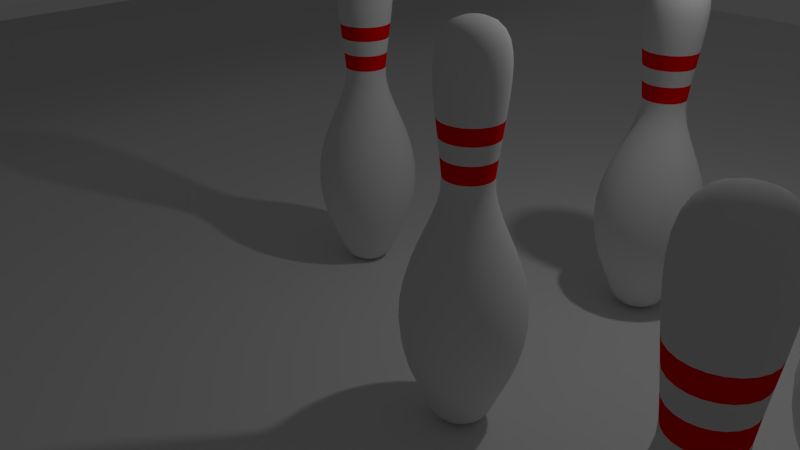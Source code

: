 # Source: Bowling_Alley_With_Physics.blend  (saved by Blender 2.79.0; exported with 4.5.12 LTS)
import bpy
from mathutils import Matrix  # noqa: F401  (used for matrix-valued properties, if any)

bpy.ops.wm.read_factory_settings(use_empty=True)
scene = bpy.context.scene
scene.name = 'Scene'

# ---- collections
col_collection_1 = bpy.data.collections.new('Collection 1'); scene.collection.children.link(col_collection_1)

# ---- materials (node trees are filled in below, after node groups)
mat_pin = bpy.data.materials.new('Pin')
mat_pin.alpha_threshold = 0.0
mat_pin.use_transparent_shadow = False
mat_pin.roughness = 0.5
mat_stripe = bpy.data.materials.new('Stripe')
mat_stripe.alpha_threshold = 0.0
mat_stripe.use_transparent_shadow = False
mat_stripe.diffuse_color = (1.0, 0.0, 0.0, 1.0)
mat_stripe.roughness = 0.5
mat_bowling_ball_001 = bpy.data.materials.new('Bowling Ball.001')
mat_bowling_ball_001.alpha_threshold = 0.0
mat_bowling_ball_001.use_transparent_shadow = False
mat_bowling_ball_001.diffuse_color = (0.2642, 0.2984, 0.8, 1.0)
mat_bowling_ball_001.roughness = 0.5

# ---- material node trees

# ---- world
world_world = bpy.data.worlds.new('World'); scene.world = world_world
world_world.color = (0.05088, 0.05088, 0.05088)
world_world.use_sun_shadow = False
world_world.sun_shadow_jitter_overblur = 0.0
world_world.cycles.sampling_method = 'MANUAL'

# ---- cameras
cam_camera = bpy.data.cameras.new('Camera')
cam_camera.clip_end = 100.0
cam_camera.lens = 35.0
cam_camera.sensor_width = 32.0
cam_camera.sensor_height = 18.0
cam_camera.ortho_scale = 7.314
cam_camera.dof.focus_distance = 0.0
cam_camera.dof.aperture_fstop = 128.0

# ---- lights
light_lamp = bpy.data.lights.new('Lamp', 'POINT')
light_lamp.transmission_factor = 0.0
light_lamp.cutoff_distance = 30.0
light_lamp.energy = 100.0
light_lamp.shadow_buffer_clip_start = 1.001
light_lamp.shadow_soft_size = 0.1
light_lamp.shadow_maximum_resolution = 0.006
light_lamp.use_absolute_resolution = True

# ---- meshes
me_cubeziercurve_004 = bpy.data.meshes.new('CUBezierCurve.004')
me_cubeziercurve_004.from_pydata([(0.1888, -7.838e-09, 2.253), (0.2482, -2.166e-08, 2.195), (0.2879, -3.731e-08, 2.117), (0.3108, -5.33e-08, 2.021), (0.3195, -6.817e-08, 1.908), (0.5636, 1.042e-07, -0.6419), (0.07337, 2.516e-07, -1.499), (0.1034, 0.02769, 2.289), (0.1824, 0.04887, 2.253), (0.2397, 0.06424, 2.195), (0.2781, 0.07452, 2.117), (0.3002, 0.08043, 2.021), (0.3086, 0.08269, 1.908), (0.306, 0.082, 1.78), (0.2952, 0.0791, 1.638), (0.2788, 0.07469, 1.484), (0.2594, 0.06949, 1.32), (0.2397, 0.06422, 1.148), (0.2224, 0.05959, 0.969), (0.2261, 0.06058, 0.8378), (0.2544, 0.06818, 0.7057), (0.3006, 0.08055, 0.5706), (0.3577, 0.09586, 0.4303), (0.4189, 0.1122, 0.2826), (0.4772, 0.1279, 0.1254), (0.5258, 0.1409, -0.04346), (0.5578, 0.1495, -0.2262), (0.5663, 0.1517, -0.425), (0.5444, 0.1459, -0.6419), (0.4852, 0.13, -0.8792), (0.3819, 0.1023, -1.139), (0.359, 0.09619, -1.192), (0.3399, 0.09108, -1.241), (0.3231, 0.08657, -1.287), (0.3068, 0.0822, -1.329), (0.2894, 0.07756, -1.366), (0.2694, 0.07218, -1.4), (0.245, 0.06564, -1.429), (0.2146, 0.05749, -1.454), (0.1765, 0.0473, -1.473), (0.1292, 0.03461, -1.487), (0.07087, 0.01899, -1.499), (0.09266, 0.0535, 2.289), (0.1635, 0.0944, 2.253), (0.2149, 0.1241, 2.195), (0.2493, 0.144, 2.117), (0.2691, 0.1554, 2.021), (0.2767, 0.1597, 1.908), (0.2744, 0.1584, 1.78), (0.2647, 0.1528, 1.638), (0.2499, 0.1443, 1.484), (0.2325, 0.1343, 1.32), (0.2149, 0.1241, 1.148), (0.1994, 0.1151, 0.969), (0.2027, 0.117, 0.8378), (0.2281, 0.1317, 0.7057), (0.2695, 0.1556, 0.5706), (0.3207, 0.1852, 0.4303), (0.3756, 0.2168, 0.2826), (0.4279, 0.247, 0.1254), (0.4714, 0.2722, -0.04346), (0.5001, 0.2887, -0.2262), (0.5077, 0.2931, -0.425), (0.4881, 0.2818, -0.6419), (0.4351, 0.2512, -0.8792), (0.3424, 0.1977, -1.139), (0.3219, 0.1858, -1.192), (0.3048, 0.176, -1.241), (0.2897, 0.1672, -1.287), (0.2751, 0.1588, -1.329), (0.2595, 0.1498, -1.366), (0.2415, 0.1394, -1.4), (0.2196, 0.1268, -1.429), (0.1924, 0.1111, -1.454), (0.1583, 0.09137, -1.473), (0.1158, 0.06686, -1.487), (0.06354, 0.03668, -1.499), (0.07566, 0.07566, 2.289), (0.1335, 0.1335, 2.253), (0.1755, 0.1755, 2.195), (0.2036, 0.2036, 2.117), (0.2197, 0.2197, 2.021), (0.2259, 0.2259, 1.908), (0.224, 0.224, 1.78), (0.2161, 0.2161, 1.638), (0.2041, 0.2041, 1.484), (0.1899, 0.1899, 1.32), (0.1755, 0.1755, 1.148), (0.1628, 0.1628, 0.969), (0.1655, 0.1655, 0.8378), (0.1863, 0.1863, 0.7057), (0.2201, 0.2201, 0.5706), (0.2619, 0.2619, 0.4303), (0.3067, 0.3067, 0.2826), (0.3493, 0.3493, 0.1254), (0.3849, 0.3849, -0.04346), (0.4083, 0.4083, -0.2262), (0.4146, 0.4146, -0.425), (0.3985, 0.3985, -0.6419), (0.3552, 0.3552, -0.8792), (0.2796, 0.2796, -1.139), (0.2628, 0.2628, -1.192), (0.2488, 0.2488, -1.241), (0.2365, 0.2365, -1.287), (0.2246, 0.2246, -1.329), (0.2119, 0.2119, -1.366), (0.1972, 0.1972, -1.4), (0.1793, 0.1793, -1.429), (0.1571, 0.1571, -1.454), (0.1292, 0.1292, -1.473), (0.09455, 0.09455, -1.487), (0.05188, 0.05188, -1.499), (0.0535, 0.09266, 2.289), (0.0944, 0.1635, 2.253), (0.1241, 0.2149, 2.195), (0.144, 0.2493, 2.117), (0.1554, 0.2691, 2.021), (0.1597, 0.2767, 1.908), (0.1584, 0.2744, 1.78), (0.1528, 0.2647, 1.638), (0.1443, 0.2499, 1.484), (0.1343, 0.2325, 1.32), (0.1241, 0.2149, 1.148), (0.1151, 0.1994, 0.969), (0.117, 0.2027, 0.8378), (0.1317, 0.2281, 0.7057), (0.1556, 0.2695, 0.5706), (0.1852, 0.3207, 0.4303), (0.2168, 0.3756, 0.2826), (0.247, 0.4279, 0.1254), (0.2722, 0.4714, -0.04346), (0.2887, 0.5001, -0.2262), (0.2931, 0.5077, -0.425), (0.2818, 0.4881, -0.6419), (0.2512, 0.4351, -0.8792), (0.1977, 0.3424, -1.139), (0.1858, 0.3219, -1.192), (0.176, 0.3048, -1.241), (0.1672, 0.2897, -1.287), (0.1588, 0.2751, -1.329), (0.1498, 0.2595, -1.366), (0.1394, 0.2415, -1.4), (0.1268, 0.2196, -1.429), (0.1111, 0.1924, -1.454), (0.09137, 0.1583, -1.473), (0.06686, 0.1158, -1.487), (0.03668, 0.06354, -1.499), (0.02769, 0.1034, 2.289), (0.04887, 0.1824, 2.253), (0.06424, 0.2397, 2.195), (0.07452, 0.2781, 2.117), (0.08043, 0.3002, 2.021), (0.08269, 0.3086, 1.908), (0.082, 0.306, 1.78), (0.0791, 0.2952, 1.638), (0.07469, 0.2788, 1.484), (0.06949, 0.2594, 1.32), (0.06422, 0.2397, 1.148), (0.05959, 0.2224, 0.969), (0.06058, 0.2261, 0.8378), (0.06818, 0.2544, 0.7057), (0.08055, 0.3006, 0.5706), (0.09586, 0.3577, 0.4303), (0.1122, 0.4189, 0.2826), (0.1279, 0.4772, 0.1254), (0.1409, 0.5258, -0.04346), (0.1495, 0.5578, -0.2262), (0.1517, 0.5663, -0.425), (0.1459, 0.5444, -0.6419), (0.13, 0.4852, -0.8792), (0.1023, 0.3819, -1.139), (0.09619, 0.359, -1.192), (0.09108, 0.3399, -1.241), (0.08657, 0.3231, -1.287), (0.0822, 0.3068, -1.329), (0.07756, 0.2894, -1.366), (0.07218, 0.2694, -1.4), (0.06564, 0.245, -1.429), (0.05749, 0.2146, -1.454), (0.04729, 0.1765, -1.473), (0.03461, 0.1292, -1.487), (0.01899, 0.07087, -1.499), (-7.204e-08, 0.107, 2.289), (-1.244e-08, 0.1888, 2.253), (1.068e-07, 0.2482, 2.195), (1.664e-07, 0.2879, 2.117), (3.452e-07, 0.3108, 2.021), (-7.204e-08, 0.3195, 1.908), (-7.204e-08, 0.3168, 1.78), (-1.244e-08, 0.3056, 1.638), (4.717e-08, 0.2886, 1.484), (1.664e-07, 0.2685, 1.32), (-1.316e-07, 0.2481, 1.148), (-1.316e-07, 0.2303, 0.969), (-7.204e-08, 0.2341, 0.8378), (-1.316e-07, 0.2634, 0.7057), (1.068e-07, 0.3112, 0.5706), (-7.204e-08, 0.3704, 0.4303), (4.717e-08, 0.4337, 0.2826), (1.664e-07, 0.4941, 0.1254), (4.717e-08, 0.5444, -0.04346), (-1.244e-08, 0.5775, -0.2262), (-1.244e-08, 0.5863, -0.425), (-7.204e-08, 0.5636, -0.6419), (-1.316e-07, 0.5024, -0.8792), (-5.489e-07, 0.3954, -1.139), (-5.489e-07, 0.3717, -1.192), (-3.701e-07, 0.3519, -1.241), (-4.893e-07, 0.3345, -1.287), (-2.509e-07, 0.3176, -1.329), (-4.893e-07, 0.2997, -1.366), (-1.913e-07, 0.2789, -1.4), (-3.701e-07, 0.2536, -1.429), (-2.509e-07, 0.2221, -1.454), (-1.316e-07, 0.1827, -1.473), (-2.509e-07, 0.1337, -1.487), (-2.438e-07, 0.07337, -1.499), (-0.02769, 0.1034, 2.289), (-0.04887, 0.1824, 2.253), (-0.06424, 0.2397, 2.195), (-0.07452, 0.2781, 2.117), (-0.08043, 0.3002, 2.021), (-0.08269, 0.3086, 1.908), (-0.082, 0.306, 1.78), (-0.0791, 0.2952, 1.638), (-0.07469, 0.2788, 1.484), (-0.06949, 0.2594, 1.32), (-0.06422, 0.2397, 1.148), (-0.05959, 0.2224, 0.969), (-0.06058, 0.2261, 0.8378), (-0.06818, 0.2544, 0.7057), (-0.08055, 0.3006, 0.5706), (-0.09586, 0.3577, 0.4303), (-0.1122, 0.4189, 0.2826), (-0.1279, 0.4772, 0.1254), (-0.1409, 0.5258, -0.04346), (-0.1495, 0.5578, -0.2262), (-0.1517, 0.5663, -0.425), (-0.1459, 0.5444, -0.6419), (-0.13, 0.4852, -0.8792), (-0.1023, 0.3819, -1.139), (-0.09619, 0.359, -1.192), (-0.09108, 0.3399, -1.241), (-0.08657, 0.3231, -1.287), (-0.0822, 0.3068, -1.329), (-0.07756, 0.2894, -1.366), (-0.07218, 0.2694, -1.4), (-0.06564, 0.245, -1.429), (-0.05749, 0.2146, -1.454), (-0.0473, 0.1765, -1.473), (-0.03461, 0.1292, -1.487), (-0.01899, 0.07087, -1.499), (-0.0535, 0.09266, 2.289), (-0.0944, 0.1635, 2.253), (-0.1241, 0.2149, 2.195), (-0.144, 0.2493, 2.117), (-0.1554, 0.2691, 2.021), (-0.1597, 0.2767, 1.908), (-0.1584, 0.2744, 1.78), (-0.1528, 0.2647, 1.638), (-0.1443, 0.2499, 1.484), (-0.1343, 0.2325, 1.32), (-0.1241, 0.2149, 1.148), (-0.1151, 0.1994, 0.969), (-0.117, 0.2027, 0.8378), (-0.1317, 0.2281, 0.7057), (-0.1556, 0.2695, 0.5706), (-0.1852, 0.3207, 0.4303), (-0.2168, 0.3756, 0.2826), (-0.247, 0.4279, 0.1254), (-0.2722, 0.4714, -0.04346), (-0.2887, 0.5001, -0.2262), (-0.2931, 0.5077, -0.425), (-0.2818, 0.4881, -0.6419), (-0.2512, 0.4351, -0.8792), (-0.1977, 0.3424, -1.139), (-0.1858, 0.3219, -1.192), (-0.176, 0.3048, -1.241), (-0.1672, 0.2897, -1.287), (-0.1588, 0.2751, -1.329), (-0.1498, 0.2595, -1.366), (-0.1394, 0.2415, -1.4), (-0.1268, 0.2196, -1.429), (-0.1111, 0.1924, -1.454), (-0.09137, 0.1583, -1.473), (-0.06686, 0.1158, -1.487), (-0.03668, 0.06354, -1.499), (-0.07566, 0.07566, 2.289), (-0.1335, 0.1335, 2.253), (-0.1755, 0.1755, 2.195), (-0.2036, 0.2036, 2.117), (-0.2197, 0.2197, 2.021), (-0.2259, 0.2259, 1.908), (-0.224, 0.224, 1.78), (-0.2161, 0.2161, 1.638), (-0.2041, 0.2041, 1.484), (-0.1899, 0.1899, 1.32), (-0.1755, 0.1755, 1.148), (-0.1628, 0.1628, 0.969), (-0.1655, 0.1655, 0.8378), (-0.1863, 0.1863, 0.7057), (-0.2201, 0.2201, 0.5706), (-0.2619, 0.2619, 0.4303), (-0.3067, 0.3067, 0.2826), (-0.3493, 0.3493, 0.1254), (-0.3849, 0.3849, -0.04346), (-0.4083, 0.4083, -0.2262), (-0.4146, 0.4146, -0.425), (-0.3985, 0.3985, -0.6419), (-0.3552, 0.3552, -0.8792), (-0.2796, 0.2796, -1.139), (-0.2628, 0.2628, -1.192), (-0.2488, 0.2488, -1.241), (-0.2365, 0.2365, -1.287), (-0.2246, 0.2246, -1.329), (-0.2119, 0.2119, -1.366), (-0.1972, 0.1972, -1.4), (-0.1793, 0.1793, -1.429), (-0.1571, 0.1571, -1.454), (-0.1292, 0.1292, -1.473), (-0.09455, 0.09455, -1.487), (-0.05188, 0.05188, -1.499), (-0.09266, 0.0535, 2.289), (-0.1635, 0.0944, 2.253), (-0.2149, 0.1241, 2.195), (-0.2493, 0.144, 2.117), (-0.2691, 0.1554, 2.021), (-0.2767, 0.1597, 1.908), (-0.2744, 0.1584, 1.78), (-0.2647, 0.1528, 1.638), (-0.2499, 0.1443, 1.484), (-0.2325, 0.1343, 1.32), (-0.2149, 0.1241, 1.148), (-0.1994, 0.1151, 0.969), (-0.2027, 0.117, 0.8378), (-0.2281, 0.1317, 0.7057), (-0.2695, 0.1556, 0.5706), (-0.3207, 0.1852, 0.4303), (-0.3756, 0.2168, 0.2826), (-0.4279, 0.247, 0.1254), (-0.4714, 0.2722, -0.04346), (-0.5001, 0.2887, -0.2262), (-0.5077, 0.2931, -0.425), (-0.4881, 0.2818, -0.6419), (-0.4351, 0.2512, -0.8792), (-0.3424, 0.1977, -1.139), (-0.3219, 0.1858, -1.192), (-0.3048, 0.176, -1.241), (-0.2897, 0.1672, -1.287), (-0.2751, 0.1588, -1.329), (-0.2595, 0.1498, -1.366), (-0.2415, 0.1394, -1.4), (-0.2196, 0.1268, -1.429), (-0.1924, 0.1111, -1.454), (-0.1583, 0.09137, -1.473), (-0.1158, 0.06686, -1.487), (-0.06354, 0.03668, -1.499), (-0.1034, 0.02769, 2.289), (-0.1824, 0.04887, 2.253), (-0.2397, 0.06424, 2.195), (-0.2781, 0.07452, 2.117), (-0.3002, 0.08043, 2.021), (-0.3086, 0.08269, 1.908), (-0.306, 0.082, 1.78), (-0.2952, 0.0791, 1.638), (-0.2788, 0.07469, 1.484), (-0.2594, 0.06949, 1.32), (-0.2397, 0.06422, 1.148), (-0.2224, 0.05959, 0.969), (-0.2261, 0.06058, 0.8378), (-0.2544, 0.06818, 0.7057), (-0.3006, 0.08055, 0.5706), (-0.3577, 0.09586, 0.4303), (-0.4189, 0.1122, 0.2826), (-0.4772, 0.1279, 0.1254), (-0.5258, 0.1409, -0.04346), (-0.5578, 0.1495, -0.2262), (-0.5663, 0.1517, -0.425), (-0.5444, 0.1459, -0.6419), (-0.4852, 0.13, -0.8792), (-0.3819, 0.1023, -1.139), (-0.359, 0.09619, -1.192), (-0.3399, 0.09108, -1.241), (-0.3231, 0.08657, -1.287), (-0.3068, 0.0822, -1.329), (-0.2894, 0.07756, -1.366), (-0.2694, 0.07218, -1.4), (-0.245, 0.06564, -1.429), (-0.2146, 0.05749, -1.454), (-0.1765, 0.0473, -1.473), (-0.1292, 0.03461, -1.487), (-0.07087, 0.01899, -1.499), (-0.107, -1.297e-07, 2.289), (-0.1888, -6.43e-08, 2.253), (-0.2482, 1.239e-07, 2.195), (-0.2879, 1.813e-07, 2.117), (-0.3108, 3.758e-07, 2.021), (-0.3195, -5.277e-08, 1.908), (-0.3168, -1.213e-07, 1.78), (-0.3056, -8.752e-09, 1.638), (-0.2886, 1.206e-07, 1.484), (-0.2685, 3.41e-07, 1.32), (-0.2481, -1.674e-07, 1.148), (-0.2303, -1.978e-07, 0.969), (-0.2341, -5.724e-08, 0.8378), (-0.2634, -1.996e-07, 0.7057), (-0.3112, 1.055e-07, 0.5706), (-0.3704, -5.751e-09, 0.4303), (-0.4337, 7.791e-08, 0.2826), (-0.4941, 1.631e-07, 0.1254), (-0.5444, 1.161e-07, -0.04346), (-0.5775, -1.521e-07, -0.2262), (-0.5863, -4.523e-08, -0.425), (-0.5636, -8.439e-08, -0.6419), (-0.5024, -1.947e-07, -0.8792), (-0.3954, -4.951e-07, -1.139), (-0.3717, -5.313e-07, -1.192), (-0.3519, -3.444e-07, -1.241), (-0.3345, -4.86e-07, -1.287), (-0.3176, -2.407e-07, -1.329), (-0.2997, -5.028e-07, -1.366), (-0.2789, -1.993e-07, -1.4), (-0.2536, -2.988e-07, -1.429), (-0.2221, -1.906e-07, -1.454), (-0.1827, -5.329e-08, -1.473), (-0.1337, -1.404e-07, -1.487), (-0.07337, -2.286e-09, -1.499), (-0.1034, -0.02769, 2.289), (-0.1824, -0.04887, 2.253), (-0.2397, -0.06424, 2.195), (-0.2781, -0.07452, 2.117), (-0.3002, -0.08043, 2.021), (-0.3086, -0.08269, 1.908), (-0.306, -0.082, 1.78), (-0.2952, -0.0791, 1.638), (-0.2788, -0.07469, 1.484), (-0.2594, -0.06949, 1.32), (-0.2397, -0.06422, 1.148), (-0.2224, -0.05959, 0.969), (-0.2261, -0.06058, 0.8378), (-0.2544, -0.06818, 0.7057), (-0.3006, -0.08055, 0.5706), (-0.3577, -0.09586, 0.4303), (-0.4189, -0.1122, 0.2826), (-0.4772, -0.1279, 0.1254), (-0.5258, -0.1409, -0.04346), (-0.5578, -0.1495, -0.2262), (-0.5663, -0.1517, -0.425), (-0.5444, -0.1459, -0.6419), (-0.4852, -0.13, -0.8792), (-0.3819, -0.1023, -1.139), (-0.359, -0.09619, -1.192), (-0.3399, -0.09108, -1.241), (-0.3231, -0.08657, -1.287), (-0.3068, -0.0822, -1.329), (-0.2894, -0.07756, -1.366), (-0.2694, -0.07218, -1.4), (-0.245, -0.06564, -1.429), (-0.2146, -0.05749, -1.454), (-0.1765, -0.0473, -1.473), (-0.1292, -0.03461, -1.487), (-0.07087, -0.01899, -1.499), (-0.09266, -0.0535, 2.289), (-0.1635, -0.0944, 2.253), (-0.2149, -0.1241, 2.195), (-0.2493, -0.144, 2.117), (-0.2691, -0.1554, 2.021), (-0.2767, -0.1597, 1.908), (-0.2744, -0.1584, 1.78), (-0.2647, -0.1528, 1.638), (-0.2499, -0.1443, 1.484), (-0.2325, -0.1343, 1.32), (-0.2149, -0.1241, 1.148), (-0.1994, -0.1151, 0.969), (-0.2027, -0.117, 0.8378), (-0.2281, -0.1317, 0.7057), (-0.2695, -0.1556, 0.5706), (-0.3207, -0.1852, 0.4303), (-0.3756, -0.2168, 0.2826), (-0.4279, -0.247, 0.1254), (-0.4714, -0.2722, -0.04346), (-0.5001, -0.2887, -0.2262), (-0.5077, -0.2931, -0.425), (-0.4881, -0.2818, -0.6419), (-0.4351, -0.2512, -0.8792), (-0.3424, -0.1977, -1.139), (-0.3219, -0.1858, -1.192), (-0.3048, -0.176, -1.241), (-0.2897, -0.1672, -1.287), (-0.2751, -0.1588, -1.329), (-0.2595, -0.1498, -1.366), (-0.2415, -0.1394, -1.4), (-0.2196, -0.1268, -1.429), (-0.1924, -0.1111, -1.454), (-0.1583, -0.09137, -1.473), (-0.1158, -0.06686, -1.487), (-0.06354, -0.03668, -1.499), (-0.07566, -0.07566, 2.289), (-0.1335, -0.1335, 2.253), (-0.1755, -0.1755, 2.195), (-0.2036, -0.2036, 2.117), (-0.2197, -0.2197, 2.021), (-0.2259, -0.2259, 1.908), (-0.224, -0.224, 1.78), (-0.2161, -0.2161, 1.638), (-0.2041, -0.2041, 1.484), (-0.1899, -0.1899, 1.32), (-0.1755, -0.1755, 1.148), (-0.1628, -0.1628, 0.969), (-0.1655, -0.1655, 0.8378), (-0.1863, -0.1863, 0.7057), (-0.2201, -0.2201, 0.5706), (-0.2619, -0.2619, 0.4303), (-0.3067, -0.3067, 0.2826), (-0.3493, -0.3493, 0.1254), (-0.3849, -0.3849, -0.04346), (-0.4083, -0.4083, -0.2262), (-0.4146, -0.4146, -0.425), (-0.3985, -0.3985, -0.6419), (-0.3552, -0.3552, -0.8792), (-0.2796, -0.2796, -1.139), (-0.2628, -0.2628, -1.192), (-0.2488, -0.2488, -1.241), (-0.2365, -0.2365, -1.287), (-0.2246, -0.2246, -1.329), (-0.2119, -0.2119, -1.366), (-0.1972, -0.1972, -1.4), (-0.1793, -0.1793, -1.429), (-0.1571, -0.1571, -1.454), (-0.1292, -0.1292, -1.473), (-0.09455, -0.09455, -1.487), (-0.05188, -0.05188, -1.499), (-0.0535, -0.09266, 2.289), (-0.0944, -0.1635, 2.253), (-0.1241, -0.2149, 2.195), (-0.144, -0.2493, 2.117), (-0.1554, -0.2691, 2.021), (-0.1597, -0.2767, 1.908), (-0.1584, -0.2744, 1.78), (-0.1528, -0.2647, 1.638), (-0.1443, -0.2499, 1.484), (-0.1343, -0.2325, 1.32), (-0.1241, -0.2149, 1.148), (-0.1151, -0.1994, 0.969), (-0.117, -0.2027, 0.8378), (-0.1317, -0.2281, 0.7057), (-0.1556, -0.2695, 0.5706), (-0.1852, -0.3207, 0.4303), (-0.2168, -0.3756, 0.2826), (-0.247, -0.4279, 0.1254), (-0.2722, -0.4714, -0.04346), (-0.2887, -0.5001, -0.2262), (-0.2931, -0.5077, -0.425), (-0.2818, -0.4881, -0.6419), (-0.2512, -0.4351, -0.8792), (-0.1977, -0.3424, -1.139), (-0.1858, -0.3219, -1.192), (-0.176, -0.3048, -1.241), (-0.1672, -0.2897, -1.287), (-0.1588, -0.2751, -1.329), (-0.1498, -0.2595, -1.366), (-0.1394, -0.2415, -1.4), (-0.1268, -0.2196, -1.429), (-0.1111, -0.1924, -1.454), (-0.09137, -0.1583, -1.473), (-0.06686, -0.1158, -1.487), (-0.03668, -0.06354, -1.499), (-0.02769, -0.1034, 2.289), (-0.04887, -0.1824, 2.253), (-0.06424, -0.2397, 2.195), (-0.07452, -0.2781, 2.117), (-0.08043, -0.3002, 2.021), (-0.08269, -0.3086, 1.908), (-0.082, -0.306, 1.78), (-0.0791, -0.2952, 1.638), (-0.07469, -0.2788, 1.484), (-0.06949, -0.2594, 1.32), (-0.06422, -0.2397, 1.148), (-0.05959, -0.2224, 0.969), (-0.06058, -0.2261, 0.8378), (-0.06818, -0.2544, 0.7057), (-0.08055, -0.3006, 0.5706), (-0.09586, -0.3577, 0.4303), (-0.1122, -0.4189, 0.2826), (-0.1279, -0.4772, 0.1254), (-0.1409, -0.5258, -0.04346), (-0.1495, -0.5578, -0.2262), (-0.1517, -0.5663, -0.425), (-0.1459, -0.5444, -0.6419), (-0.13, -0.4852, -0.8792), (-0.1023, -0.3819, -1.139), (-0.09619, -0.359, -1.192), (-0.09108, -0.3399, -1.241), (-0.08657, -0.3231, -1.287), (-0.0822, -0.3068, -1.329), (-0.07756, -0.2894, -1.366), (-0.07218, -0.2694, -1.4), (-0.06564, -0.245, -1.429), (-0.05749, -0.2146, -1.454), (-0.04729, -0.1765, -1.473), (-0.03461, -0.1292, -1.487), (-0.01899, -0.07087, -1.499), (-1.244e-08, -0.107, 2.289), (-7.204e-08, -0.1888, 2.253), (-2.509e-07, -0.2482, 2.195), (-2.509e-07, -0.2879, 2.117), (-3.701e-07, -0.3108, 2.021), (-1.244e-08, -0.3195, 1.908), (1.664e-07, -0.3168, 1.78), (4.717e-08, -0.3056, 1.638), (-1.244e-08, -0.2886, 1.484), (-2.509e-07, -0.2685, 1.32), (4.717e-08, -0.2481, 1.148), (1.068e-07, -0.2303, 0.969), (-1.244e-08, -0.2341, 0.8378), (2.26e-07, -0.2634, 0.7057), (-1.316e-07, -0.3112, 0.5706), (4.717e-08, -0.3704, 0.4303), (-7.204e-08, -0.4337, 0.2826), (-1.316e-07, -0.4941, 0.1254), (-1.316e-07, -0.5444, -0.04346), (1.068e-07, -0.5775, -0.2262), (4.717e-08, -0.5863, -0.425), (-1.244e-08, -0.5636, -0.6419), (2.26e-07, -0.5024, -0.8792), (5.836e-07, -0.3954, -1.139), (5.836e-07, -0.3717, -1.192), (3.452e-07, -0.3519, -1.241), (4.644e-07, -0.3345, -1.287), (3.452e-07, -0.3176, -1.329), (5.24e-07, -0.2997, -1.366), (3.452e-07, -0.2789, -1.4), (4.048e-07, -0.2536, -1.429), (2.856e-07, -0.2221, -1.454), (2.26e-07, -0.1827, -1.473), (2.26e-07, -0.1337, -1.487), (-6.5e-08, -0.07337, -1.499), (0.02769, -0.1034, 2.289), (0.04887, -0.1824, 2.253), (0.06423, -0.2397, 2.195), (0.07452, -0.2781, 2.117), (0.08043, -0.3002, 2.021), (0.08269, -0.3086, 1.908), (0.082, -0.306, 1.78), (0.0791, -0.2952, 1.638), (0.07469, -0.2788, 1.484), (0.06949, -0.2594, 1.32), (0.06422, -0.2397, 1.148), (0.05959, -0.2224, 0.969), (0.06058, -0.2261, 0.8378), (0.06818, -0.2544, 0.7057), (0.08055, -0.3006, 0.5706), (0.09586, -0.3577, 0.4303), (0.1122, -0.4189, 0.2826), (0.1279, -0.4772, 0.1254), (0.1409, -0.5258, -0.04346), (0.1495, -0.5578, -0.2262), (0.1517, -0.5663, -0.425), (0.1459, -0.5444, -0.6419), (0.13, -0.4852, -0.8792), (0.1023, -0.3819, -1.139), (0.09619, -0.359, -1.192), (0.09108, -0.3399, -1.241), (0.08657, -0.3231, -1.287), (0.08221, -0.3068, -1.329), (0.07756, -0.2894, -1.366), (0.07218, -0.2694, -1.4), (0.06564, -0.245, -1.429), (0.05749, -0.2146, -1.454), (0.0473, -0.1765, -1.473), (0.03461, -0.1292, -1.487), (0.01899, -0.07087, -1.499), (0.0535, -0.09266, 2.289), (0.0944, -0.1635, 2.253), (0.1241, -0.2149, 2.195), (0.144, -0.2493, 2.117), (0.1554, -0.2691, 2.021), (0.1597, -0.2767, 1.908), (0.1584, -0.2744, 1.78), (0.1528, -0.2647, 1.638), (0.1443, -0.2499, 1.484), (0.1343, -0.2325, 1.32), (0.1241, -0.2149, 1.148), (0.1151, -0.1994, 0.969), (0.117, -0.2027, 0.8378), (0.1317, -0.2281, 0.7057), (0.1556, -0.2695, 0.5706), (0.1852, -0.3207, 0.4303), (0.2168, -0.3756, 0.2826), (0.247, -0.4279, 0.1254), (0.2722, -0.4714, -0.04346), (0.2887, -0.5001, -0.2262), (0.2931, -0.5077, -0.425), (0.2818, -0.4881, -0.6419), (0.2512, -0.4351, -0.8792), (0.1977, -0.3424, -1.139), (0.1858, -0.3219, -1.192), (0.176, -0.3048, -1.241), (0.1672, -0.2897, -1.287), (0.1588, -0.2751, -1.329), (0.1498, -0.2595, -1.366), (0.1394, -0.2415, -1.4), (0.1268, -0.2196, -1.429), (0.1111, -0.1924, -1.454), (0.09137, -0.1583, -1.473), (0.06686, -0.1158, -1.487), (0.03668, -0.06354, -1.499), (0.07566, -0.07566, 2.289), (0.1335, -0.1335, 2.253), (0.1755, -0.1755, 2.195), (0.2036, -0.2036, 2.117), (0.2197, -0.2197, 2.021), (0.2259, -0.2259, 1.908), (0.224, -0.224, 1.78), (0.2161, -0.2161, 1.638), (0.2041, -0.2041, 1.484), (0.1899, -0.1899, 1.32), (0.1755, -0.1755, 1.148), (0.1628, -0.1628, 0.969), (0.1655, -0.1655, 0.8378), (0.1863, -0.1863, 0.7057), (0.2201, -0.2201, 0.5706), (0.2619, -0.2619, 0.4303), (0.3067, -0.3067, 0.2826), (0.3493, -0.3493, 0.1254), (0.3849, -0.3849, -0.04346), (0.4083, -0.4083, -0.2262), (0.4146, -0.4146, -0.425), (0.3985, -0.3985, -0.6419), (0.3552, -0.3552, -0.8792), (0.2796, -0.2796, -1.139), (0.2628, -0.2628, -1.192), (0.2488, -0.2488, -1.241), (0.2365, -0.2365, -1.287), (0.2246, -0.2246, -1.329), (0.2119, -0.2119, -1.366), (0.1972, -0.1972, -1.4), (0.1793, -0.1793, -1.429), (0.1571, -0.1571, -1.454), (0.1292, -0.1292, -1.473), (0.09455, -0.09455, -1.487), (0.05188, -0.05188, -1.499), (0.09266, -0.0535, 2.289), (0.1635, -0.0944, 2.253), (0.2149, -0.1241, 2.195), (0.2493, -0.144, 2.117), (0.2691, -0.1554, 2.021), (0.2767, -0.1597, 1.908), (0.2744, -0.1584, 1.78), (0.2647, -0.1528, 1.638), (0.2499, -0.1443, 1.484), (0.2325, -0.1343, 1.32), (0.2149, -0.1241, 1.148), (0.1994, -0.1151, 0.969), (0.2027, -0.117, 0.8378), (0.2281, -0.1317, 0.7057), (0.2695, -0.1556, 0.5706), (0.3207, -0.1852, 0.4303), (0.3756, -0.2168, 0.2826), (0.4279, -0.247, 0.1254), (0.4714, -0.2722, -0.04346), (0.5001, -0.2887, -0.2262), (0.5077, -0.2931, -0.425), (0.4881, -0.2818, -0.6419), (0.4351, -0.2512, -0.8792), (0.3424, -0.1977, -1.139), (0.3219, -0.1858, -1.192), (0.3048, -0.176, -1.241), (0.2897, -0.1672, -1.287), (0.2751, -0.1588, -1.329), (0.2595, -0.1498, -1.366), (0.2415, -0.1394, -1.4), (0.2196, -0.1268, -1.429), (0.1924, -0.1111, -1.454), (0.1583, -0.09137, -1.473), (0.1158, -0.06686, -1.487), (0.06354, -0.03668, -1.499), (-1.244e-08, 1.726e-08, 2.301), (0.1034, -0.02769, 2.289), (0.1824, -0.04887, 2.253), (0.2397, -0.06424, 2.195), (0.2781, -0.07452, 2.117), (0.3002, -0.08043, 2.021), (0.3086, -0.08269, 1.908), (0.306, -0.082, 1.78), (0.2952, -0.0791, 1.638), (0.2788, -0.07469, 1.484), (0.2594, -0.06949, 1.32), (0.2397, -0.06422, 1.148), (0.2224, -0.05959, 0.969), (0.2261, -0.06058, 0.8378), (0.2544, -0.06818, 0.7057), (0.3006, -0.08055, 0.5706), (0.3577, -0.09586, 0.4303), (0.4189, -0.1122, 0.2826), (0.4772, -0.1279, 0.1254), (0.5258, -0.1409, -0.04346), (0.5578, -0.1495, -0.2262), (0.5663, -0.1517, -0.425), (0.5444, -0.1459, -0.6419), (0.4852, -0.13, -0.8792), (0.3819, -0.1023, -1.139), (0.359, -0.09619, -1.192), (0.3399, -0.09108, -1.241), (0.3231, -0.08657, -1.287), (0.3068, -0.0822, -1.329), (0.2894, -0.07756, -1.366), (0.2694, -0.07218, -1.4), (0.245, -0.06564, -1.429), (0.2146, -0.05749, -1.454), (0.1765, -0.04729, -1.473), (0.1292, -0.03461, -1.487), (0.07087, -0.01899, -1.499), (0.107, -4.034e-08, 2.289), (0.3168, 1.47e-07, 1.78), (0.3056, 1.403e-07, 1.638), (0.2886, -5.823e-08, 1.484), (0.2685, -1.657e-07, 1.32), (0.2481, -4.819e-08, 1.148), (0.2303, 7.038e-08, 0.969), (0.2341, 2.36e-09, 0.8378), (0.2634, 2.921e-07, 0.7057), (0.3112, -8.821e-08, 0.5706), (0.3704, 2.405e-08, 0.4303), (0.4337, -1.158e-07, 0.2826), (0.4941, 7.372e-08, 0.1254), (0.5444, -1.372e-07, -0.04346), (0.5775, 7.14e-08, -0.2262), (0.5863, 2.528e-07, -0.425), (0.5024, 4.907e-07, -0.8792), (0.3954, 6.821e-07, -1.139), (0.3717, 6.757e-07, -1.192), (0.3519, 3.708e-07, -1.241), (0.3345, 6.316e-07, -1.287), (0.3176, 4.447e-07, -1.329), (0.2997, 7.638e-07, -1.366), (0.2789, 3.819e-07, -1.4), (0.2536, 5.505e-07, -1.429), (0.2221, 3.757e-07, -1.454), (0.1827, 4.086e-07, -1.473), (0.1337, 3.364e-07, -1.487), (-1.244e-08, 3.532e-07, -1.499)], [], [(829, 830, 30, 29), (817, 818, 17, 16), (830, 831, 31, 30), (818, 819, 18, 17), (831, 832, 32, 31), (819, 820, 19, 18), (832, 833, 33, 32), (820, 821, 20, 19), (777, 813, 7), (833, 834, 34, 33), (821, 822, 21, 20), (813, 0, 8, 7), (834, 835, 35, 34), (822, 823, 22, 21), (0, 1, 9, 8), (835, 836, 36, 35), (823, 824, 23, 22), (1, 2, 10, 9), (836, 837, 37, 36), (824, 825, 24, 23), (2, 3, 11, 10), (837, 838, 38, 37), (825, 826, 25, 24), (3, 4, 12, 11), (838, 839, 39, 38), (826, 827, 26, 25), (4, 814, 13, 12), (839, 840, 40, 39), (827, 828, 27, 26), (814, 815, 14, 13), (840, 6, 41, 40), (828, 5, 28, 27), (815, 816, 15, 14), (6, 841, 41), (5, 829, 29, 28), (816, 817, 16, 15), (777, 7, 42), (33, 34, 69, 68), (20, 21, 56, 55), (7, 8, 43, 42), (34, 35, 70, 69), (21, 22, 57, 56), (8, 9, 44, 43), (35, 36, 71, 70), (22, 23, 58, 57), (9, 10, 45, 44), (36, 37, 72, 71), (23, 24, 59, 58), (10, 11, 46, 45), (37, 38, 73, 72), (24, 25, 60, 59), (11, 12, 47, 46), (38, 39, 74, 73), (25, 26, 61, 60), (12, 13, 48, 47), (39, 40, 75, 74), (26, 27, 62, 61), (13, 14, 49, 48), (40, 41, 76, 75), (27, 28, 63, 62), (14, 15, 50, 49), (41, 841, 76), (28, 29, 64, 63), (15, 16, 51, 50), (29, 30, 65, 64), (16, 17, 52, 51), (30, 31, 66, 65), (17, 18, 53, 52), (31, 32, 67, 66), (18, 19, 54, 53), (32, 33, 68, 67), (19, 20, 55, 54), (62, 63, 98, 97), (49, 50, 85, 84), (76, 841, 111), (63, 64, 99, 98), (50, 51, 86, 85), (64, 65, 100, 99), (51, 52, 87, 86), (65, 66, 101, 100), (52, 53, 88, 87), (66, 67, 102, 101), (53, 54, 89, 88), (67, 68, 103, 102), (54, 55, 90, 89), (777, 42, 77), (68, 69, 104, 103), (55, 56, 91, 90), (42, 43, 78, 77), (69, 70, 105, 104), (56, 57, 92, 91), (43, 44, 79, 78), (70, 71, 106, 105), (57, 58, 93, 92), (44, 45, 80, 79), (71, 72, 107, 106), (58, 59, 94, 93), (45, 46, 81, 80), (72, 73, 108, 107), (59, 60, 95, 94), (46, 47, 82, 81), (73, 74, 109, 108), (60, 61, 96, 95), (47, 48, 83, 82), (74, 75, 110, 109), (61, 62, 97, 96), (48, 49, 84, 83), (75, 76, 111, 110), (91, 92, 127, 126), (78, 79, 114, 113), (105, 106, 141, 140), (92, 93, 128, 127), (79, 80, 115, 114), (106, 107, 142, 141), (93, 94, 129, 128), (80, 81, 116, 115), (107, 108, 143, 142), (94, 95, 130, 129), (81, 82, 117, 116), (108, 109, 144, 143), (95, 96, 131, 130), (82, 83, 118, 117), (109, 110, 145, 144), (96, 97, 132, 131), (83, 84, 119, 118), (110, 111, 146, 145), (97, 98, 133, 132), (84, 85, 120, 119), (111, 841, 146), (98, 99, 134, 133), (85, 86, 121, 120), (99, 100, 135, 134), (86, 87, 122, 121), (100, 101, 136, 135), (87, 88, 123, 122), (101, 102, 137, 136), (88, 89, 124, 123), (102, 103, 138, 137), (89, 90, 125, 124), (777, 77, 112), (103, 104, 139, 138), (90, 91, 126, 125), (77, 78, 113, 112), (104, 105, 140, 139), (120, 121, 156, 155), (134, 135, 170, 169), (121, 122, 157, 156), (135, 136, 171, 170), (122, 123, 158, 157), (136, 137, 172, 171), (123, 124, 159, 158), (137, 138, 173, 172), (124, 125, 160, 159), (777, 112, 147), (138, 139, 174, 173), (125, 126, 161, 160), (112, 113, 148, 147), (139, 140, 175, 174), (126, 127, 162, 161), (113, 114, 149, 148), (140, 141, 176, 175), (127, 128, 163, 162), (114, 115, 150, 149), (141, 142, 177, 176), (128, 129, 164, 163), (115, 116, 151, 150), (142, 143, 178, 177), (129, 130, 165, 164), (116, 117, 152, 151), (143, 144, 179, 178), (130, 131, 166, 165), (117, 118, 153, 152), (144, 145, 180, 179), (131, 132, 167, 166), (118, 119, 154, 153), (145, 146, 181, 180), (132, 133, 168, 167), (119, 120, 155, 154), (146, 841, 181), (133, 134, 169, 168), (149, 150, 185, 184), (176, 177, 212, 211), (163, 164, 199, 198), (150, 151, 186, 185), (177, 178, 213, 212), (164, 165, 200, 199), (151, 152, 187, 186), (178, 179, 214, 213), (165, 166, 201, 200), (152, 153, 188, 187), (179, 180, 215, 214), (166, 167, 202, 201), (153, 154, 189, 188), (180, 181, 216, 215), (167, 168, 203, 202), (154, 155, 190, 189), (181, 841, 216), (168, 169, 204, 203), (155, 156, 191, 190), (169, 170, 205, 204), (156, 157, 192, 191), (170, 171, 206, 205), (157, 158, 193, 192), (171, 172, 207, 206), (158, 159, 194, 193), (172, 173, 208, 207), (159, 160, 195, 194), (777, 147, 182), (173, 174, 209, 208), (160, 161, 196, 195), (147, 148, 183, 182), (174, 175, 210, 209), (161, 162, 197, 196), (148, 149, 184, 183), (175, 176, 211, 210), (162, 163, 198, 197), (205, 206, 241, 240), (192, 193, 228, 227), (206, 207, 242, 241), (193, 194, 229, 228), (207, 208, 243, 242), (194, 195, 230, 229), (777, 182, 217), (208, 209, 244, 243), (195, 196, 231, 230), (182, 183, 218, 217), (209, 210, 245, 244), (196, 197, 232, 231), (183, 184, 219, 218), (210, 211, 246, 245), (197, 198, 233, 232), (184, 185, 220, 219), (211, 212, 247, 246), (198, 199, 234, 233), (185, 186, 221, 220), (212, 213, 248, 247), (199, 200, 235, 234), (186, 187, 222, 221), (213, 214, 249, 248), (200, 201, 236, 235), (187, 188, 223, 222), (214, 215, 250, 249), (201, 202, 237, 236), (188, 189, 224, 223), (215, 216, 251, 250), (202, 203, 238, 237), (189, 190, 225, 224), (216, 841, 251), (203, 204, 239, 238), (190, 191, 226, 225), (204, 205, 240, 239), (191, 192, 227, 226), (247, 248, 283, 282), (234, 235, 270, 269), (221, 222, 257, 256), (248, 249, 284, 283), (235, 236, 271, 270), (222, 223, 258, 257), (249, 250, 285, 284), (236, 237, 272, 271), (223, 224, 259, 258), (250, 251, 286, 285), (237, 238, 273, 272), (224, 225, 260, 259), (251, 841, 286), (238, 239, 274, 273), (225, 226, 261, 260), (239, 240, 275, 274), (226, 227, 262, 261), (240, 241, 276, 275), (227, 228, 263, 262), (241, 242, 277, 276), (228, 229, 264, 263), (242, 243, 278, 277), (229, 230, 265, 264), (777, 217, 252), (243, 244, 279, 278), (230, 231, 266, 265), (217, 218, 253, 252), (244, 245, 280, 279), (231, 232, 267, 266), (218, 219, 254, 253), (245, 246, 281, 280), (232, 233, 268, 267), (219, 220, 255, 254), (246, 247, 282, 281), (233, 234, 269, 268), (220, 221, 256, 255), (276, 277, 312, 311), (263, 264, 299, 298), (277, 278, 313, 312), (264, 265, 300, 299), (777, 252, 287), (278, 279, 314, 313), (265, 266, 301, 300), (252, 253, 288, 287), (279, 280, 315, 314), (266, 267, 302, 301), (253, 254, 289, 288), (280, 281, 316, 315), (267, 268, 303, 302), (254, 255, 290, 289), (281, 282, 317, 316), (268, 269, 304, 303), (255, 256, 291, 290), (282, 283, 318, 317), (269, 270, 305, 304), (256, 257, 292, 291), (283, 284, 319, 318), (270, 271, 306, 305), (257, 258, 293, 292), (284, 285, 320, 319), (271, 272, 307, 306), (258, 259, 294, 293), (285, 286, 321, 320), (272, 273, 308, 307), (259, 260, 295, 294), (286, 841, 321), (273, 274, 309, 308), (260, 261, 296, 295), (274, 275, 310, 309), (261, 262, 297, 296), (275, 276, 311, 310), (262, 263, 298, 297), (305, 306, 341, 340), (292, 293, 328, 327), (319, 320, 355, 354), (306, 307, 342, 341), (293, 294, 329, 328), (320, 321, 356, 355), (307, 308, 343, 342), (294, 295, 330, 329), (321, 841, 356), (308, 309, 344, 343), (295, 296, 331, 330), (309, 310, 345, 344), (296, 297, 332, 331), (310, 311, 346, 345), (297, 298, 333, 332), (311, 312, 347, 346), (298, 299, 334, 333), (312, 313, 348, 347), (299, 300, 335, 334), (777, 287, 322), (313, 314, 349, 348), (300, 301, 336, 335), (287, 288, 323, 322), (314, 315, 350, 349), (301, 302, 337, 336), (288, 289, 324, 323), (315, 316, 351, 350), (302, 303, 338, 337), (289, 290, 325, 324), (316, 317, 352, 351), (303, 304, 339, 338), (290, 291, 326, 325), (317, 318, 353, 352), (304, 305, 340, 339), (291, 292, 327, 326), (318, 319, 354, 353), (334, 335, 370, 369), (777, 322, 357), (348, 349, 384, 383), (335, 336, 371, 370), (322, 323, 358, 357), (349, 350, 385, 384), (336, 337, 372, 371), (323, 324, 359, 358), (350, 351, 386, 385), (337, 338, 373, 372), (324, 325, 360, 359), (351, 352, 387, 386), (338, 339, 374, 373), (325, 326, 361, 360), (352, 353, 388, 387), (339, 340, 375, 374), (326, 327, 362, 361), (353, 354, 389, 388), (340, 341, 376, 375), (327, 328, 363, 362), (354, 355, 390, 389), (341, 342, 377, 376), (328, 329, 364, 363), (355, 356, 391, 390), (342, 343, 378, 377), (329, 330, 365, 364), (356, 841, 391), (343, 344, 379, 378), (330, 331, 366, 365), (344, 345, 380, 379), (331, 332, 367, 366), (345, 346, 381, 380), (332, 333, 368, 367), (346, 347, 382, 381), (333, 334, 369, 368), (347, 348, 383, 382), (363, 364, 399, 398), (390, 391, 426, 425), (377, 378, 413, 412), (364, 365, 400, 399), (391, 841, 426), (378, 379, 414, 413), (365, 366, 401, 400), (379, 380, 415, 414), (366, 367, 402, 401), (380, 381, 416, 415), (367, 368, 403, 402), (381, 382, 417, 416), (368, 369, 404, 403), (382, 383, 418, 417), (369, 370, 405, 404), (777, 357, 392), (383, 384, 419, 418), (370, 371, 406, 405), (357, 358, 393, 392), (384, 385, 420, 419), (371, 372, 407, 406), (358, 359, 394, 393), (385, 386, 421, 420), (372, 373, 408, 407), (359, 360, 395, 394), (386, 387, 422, 421), (373, 374, 409, 408), (360, 361, 396, 395), (387, 388, 423, 422), (374, 375, 410, 409), (361, 362, 397, 396), (388, 389, 424, 423), (375, 376, 411, 410), (362, 363, 398, 397), (389, 390, 425, 424), (376, 377, 412, 411), (392, 393, 428, 427), (419, 420, 455, 454), (406, 407, 442, 441), (393, 394, 429, 428), (420, 421, 456, 455), (407, 408, 443, 442), (394, 395, 430, 429), (421, 422, 457, 456), (408, 409, 444, 443), (395, 396, 431, 430), (422, 423, 458, 457), (409, 410, 445, 444), (396, 397, 432, 431), (423, 424, 459, 458), (410, 411, 446, 445), (397, 398, 433, 432), (424, 425, 460, 459), (411, 412, 447, 446), (398, 399, 434, 433), (425, 426, 461, 460), (412, 413, 448, 447), (399, 400, 435, 434), (426, 841, 461), (413, 414, 449, 448), (400, 401, 436, 435), (414, 415, 450, 449), (401, 402, 437, 436), (415, 416, 451, 450), (402, 403, 438, 437), (416, 417, 452, 451), (403, 404, 439, 438), (417, 418, 453, 452), (404, 405, 440, 439), (777, 392, 427), (418, 419, 454, 453), (405, 406, 441, 440), (448, 449, 484, 483), (435, 436, 471, 470), (449, 450, 485, 484), (436, 437, 472, 471), (450, 451, 486, 485), (437, 438, 473, 472), (451, 452, 487, 486), (438, 439, 474, 473), (452, 453, 488, 487), (439, 440, 475, 474), (777, 427, 462), (453, 454, 489, 488), (440, 441, 476, 475), (427, 428, 463, 462), (454, 455, 490, 489), (441, 442, 477, 476), (428, 429, 464, 463), (455, 456, 491, 490), (442, 443, 478, 477), (429, 430, 465, 464), (456, 457, 492, 491), (443, 444, 479, 478), (430, 431, 466, 465), (457, 458, 493, 492), (444, 445, 480, 479), (431, 432, 467, 466), (458, 459, 494, 493), (445, 446, 481, 480), (432, 433, 468, 467), (459, 460, 495, 494), (446, 447, 482, 481), (433, 434, 469, 468), (460, 461, 496, 495), (447, 448, 483, 482), (434, 435, 470, 469), (461, 841, 496), (477, 478, 513, 512), (464, 465, 500, 499), (491, 492, 527, 526), (478, 479, 514, 513), (465, 466, 501, 500), (492, 493, 528, 527), (479, 480, 515, 514), (466, 467, 502, 501), (493, 494, 529, 528), (480, 481, 516, 515), (467, 468, 503, 502), (494, 495, 530, 529), (481, 482, 517, 516), (468, 469, 504, 503), (495, 496, 531, 530), (482, 483, 518, 517), (469, 470, 505, 504), (496, 841, 531), (483, 484, 519, 518), (470, 471, 506, 505), (484, 485, 520, 519), (471, 472, 507, 506), (485, 486, 521, 520), (472, 473, 508, 507), (486, 487, 522, 521), (473, 474, 509, 508), (487, 488, 523, 522), (474, 475, 510, 509), (777, 462, 497), (488, 489, 524, 523), (475, 476, 511, 510), (462, 463, 498, 497), (489, 490, 525, 524), (476, 477, 512, 511), (463, 464, 499, 498), (490, 491, 526, 525), (506, 507, 542, 541), (520, 521, 556, 555), (507, 508, 543, 542), (521, 522, 557, 556), (508, 509, 544, 543), (522, 523, 558, 557), (509, 510, 545, 544), (777, 497, 532), (523, 524, 559, 558), (510, 511, 546, 545), (497, 498, 533, 532), (524, 525, 560, 559), (511, 512, 547, 546), (498, 499, 534, 533), (525, 526, 561, 560), (512, 513, 548, 547), (499, 500, 535, 534), (526, 527, 562, 561), (513, 514, 549, 548), (500, 501, 536, 535), (527, 528, 563, 562), (514, 515, 550, 549), (501, 502, 537, 536), (528, 529, 564, 563), (515, 516, 551, 550), (502, 503, 538, 537), (529, 530, 565, 564), (516, 517, 552, 551), (503, 504, 539, 538), (530, 531, 566, 565), (517, 518, 553, 552), (504, 505, 540, 539), (531, 841, 566), (518, 519, 554, 553), (505, 506, 541, 540), (519, 520, 555, 554), (535, 536, 571, 570), (562, 563, 598, 597), (549, 550, 585, 584), (536, 537, 572, 571), (563, 564, 599, 598), (550, 551, 586, 585), (537, 538, 573, 572), (564, 565, 600, 599), (551, 552, 587, 586), (538, 539, 574, 573), (565, 566, 601, 600), (552, 553, 588, 587), (539, 540, 575, 574), (566, 841, 601), (553, 554, 589, 588), (540, 541, 576, 575), (554, 555, 590, 589), (541, 542, 577, 576), (555, 556, 591, 590), (542, 543, 578, 577), (556, 557, 592, 591), (543, 544, 579, 578), (557, 558, 593, 592), (544, 545, 580, 579), (777, 532, 567), (558, 559, 594, 593), (545, 546, 581, 580), (532, 533, 568, 567), (559, 560, 595, 594), (546, 547, 582, 581), (533, 534, 569, 568), (560, 561, 596, 595), (547, 548, 583, 582), (534, 535, 570, 569), (561, 562, 597, 596), (548, 549, 584, 583), (591, 592, 627, 626), (578, 579, 614, 613), (592, 593, 628, 627), (579, 580, 615, 614), (777, 567, 602), (593, 594, 629, 628), (580, 581, 616, 615), (567, 568, 603, 602), (594, 595, 630, 629), (581, 582, 617, 616), (568, 569, 604, 603), (595, 596, 631, 630), (582, 583, 618, 617), (569, 570, 605, 604), (596, 597, 632, 631), (583, 584, 619, 618), (570, 571, 606, 605), (597, 598, 633, 632), (584, 585, 620, 619), (571, 572, 607, 606), (598, 599, 634, 633), (585, 586, 621, 620), (572, 573, 608, 607), (599, 600, 635, 634), (586, 587, 622, 621), (573, 574, 609, 608), (600, 601, 636, 635), (587, 588, 623, 622), (574, 575, 610, 609), (601, 841, 636), (588, 589, 624, 623), (575, 576, 611, 610), (589, 590, 625, 624), (576, 577, 612, 611), (590, 591, 626, 625), (577, 578, 613, 612), (633, 634, 669, 668), (620, 621, 656, 655), (607, 608, 643, 642), (634, 635, 670, 669), (621, 622, 657, 656), (608, 609, 644, 643), (635, 636, 671, 670), (622, 623, 658, 657), (609, 610, 645, 644), (636, 841, 671), (623, 624, 659, 658), (610, 611, 646, 645), (624, 625, 660, 659), (611, 612, 647, 646), (625, 626, 661, 660), (612, 613, 648, 647), (626, 627, 662, 661), (613, 614, 649, 648), (627, 628, 663, 662), (614, 615, 650, 649), (777, 602, 637), (628, 629, 664, 663), (615, 616, 651, 650), (602, 603, 638, 637), (629, 630, 665, 664), (616, 617, 652, 651), (603, 604, 639, 638), (630, 631, 666, 665), (617, 618, 653, 652), (604, 605, 640, 639), (631, 632, 667, 666), (618, 619, 654, 653), (605, 606, 641, 640), (632, 633, 668, 667), (619, 620, 655, 654), (606, 607, 642, 641), (662, 663, 698, 697), (649, 650, 685, 684), (777, 637, 672), (663, 664, 699, 698), (650, 651, 686, 685), (637, 638, 673, 672), (664, 665, 700, 699), (651, 652, 687, 686), (638, 639, 674, 673), (665, 666, 701, 700), (652, 653, 688, 687), (639, 640, 675, 674), (666, 667, 702, 701), (653, 654, 689, 688), (640, 641, 676, 675), (667, 668, 703, 702), (654, 655, 690, 689), (641, 642, 677, 676), (668, 669, 704, 703), (655, 656, 691, 690), (642, 643, 678, 677), (669, 670, 705, 704), (656, 657, 692, 691), (643, 644, 679, 678), (670, 671, 706, 705), (657, 658, 693, 692), (644, 645, 680, 679), (671, 841, 706), (658, 659, 694, 693), (645, 646, 681, 680), (659, 660, 695, 694), (646, 647, 682, 681), (660, 661, 696, 695), (647, 648, 683, 682), (661, 662, 697, 696), (648, 649, 684, 683), (691, 692, 727, 726), (678, 679, 714, 713), (705, 706, 741, 740), (692, 693, 728, 727), (679, 680, 715, 714), (706, 841, 741), (693, 694, 729, 728), (680, 681, 716, 715), (694, 695, 730, 729), (681, 682, 717, 716), (695, 696, 731, 730), (682, 683, 718, 717), (696, 697, 732, 731), (683, 684, 719, 718), (697, 698, 733, 732), (684, 685, 720, 719), (777, 672, 707), (698, 699, 734, 733), (685, 686, 721, 720), (672, 673, 708, 707), (699, 700, 735, 734), (686, 687, 722, 721), (673, 674, 709, 708), (700, 701, 736, 735), (687, 688, 723, 722), (674, 675, 710, 709), (701, 702, 737, 736), (688, 689, 724, 723), (675, 676, 711, 710), (702, 703, 738, 737), (689, 690, 725, 724), (676, 677, 712, 711), (703, 704, 739, 738), (690, 691, 726, 725), (677, 678, 713, 712), (704, 705, 740, 739), (720, 721, 756, 755), (707, 708, 743, 742), (734, 735, 770, 769), (721, 722, 757, 756), (708, 709, 744, 743), (735, 736, 771, 770), (722, 723, 758, 757), (709, 710, 745, 744), (736, 737, 772, 771), (723, 724, 759, 758), (710, 711, 746, 745), (737, 738, 773, 772), (724, 725, 760, 759), (711, 712, 747, 746), (738, 739, 774, 773), (725, 726, 761, 760), (712, 713, 748, 747), (739, 740, 775, 774), (726, 727, 762, 761), (713, 714, 749, 748), (740, 741, 776, 775), (727, 728, 763, 762), (714, 715, 750, 749), (741, 841, 776), (728, 729, 764, 763), (715, 716, 751, 750), (729, 730, 765, 764), (716, 717, 752, 751), (730, 731, 766, 765), (717, 718, 753, 752), (731, 732, 767, 766), (718, 719, 754, 753), (732, 733, 768, 767), (719, 720, 755, 754), (777, 707, 742), (733, 734, 769, 768), (749, 750, 786, 785), (776, 841, 812), (763, 764, 800, 799), (750, 751, 787, 786), (764, 765, 801, 800), (751, 752, 788, 787), (765, 766, 802, 801), (752, 753, 789, 788), (766, 767, 803, 802), (753, 754, 790, 789), (767, 768, 804, 803), (754, 755, 791, 790), (777, 742, 778), (768, 769, 805, 804), (755, 756, 792, 791), (742, 743, 779, 778), (769, 770, 806, 805), (756, 757, 793, 792), (743, 744, 780, 779), (770, 771, 807, 806), (757, 758, 794, 793), (744, 745, 781, 780), (771, 772, 808, 807), (758, 759, 795, 794), (745, 746, 782, 781), (772, 773, 809, 808), (759, 760, 796, 795), (746, 747, 783, 782), (773, 774, 810, 809), (760, 761, 797, 796), (747, 748, 784, 783), (774, 775, 811, 810), (761, 762, 798, 797), (748, 749, 785, 784), (775, 776, 812, 811), (762, 763, 799, 798), (803, 804, 833, 832), (790, 791, 821, 820), (777, 778, 813), (804, 805, 834, 833), (791, 792, 822, 821), (778, 779, 0, 813), (805, 806, 835, 834), (792, 793, 823, 822), (779, 780, 1, 0), (806, 807, 836, 835), (793, 794, 824, 823), (780, 781, 2, 1), (807, 808, 837, 836), (794, 795, 825, 824), (781, 782, 3, 2), (808, 809, 838, 837), (795, 796, 826, 825), (782, 783, 4, 3), (809, 810, 839, 838), (796, 797, 827, 826), (783, 784, 814, 4), (810, 811, 840, 839), (797, 798, 828, 827), (784, 785, 815, 814), (811, 812, 6, 840), (798, 799, 5, 828), (785, 786, 816, 815), (812, 841, 6), (799, 800, 829, 5), (786, 787, 817, 816), (800, 801, 830, 829), (787, 788, 818, 817), (801, 802, 831, 830), (788, 789, 819, 818), (802, 803, 832, 831), (789, 790, 820, 819)])
me_cubeziercurve_004.polygons.foreach_set('use_smooth', [True] * 864)
me_cubeziercurve_004.polygons.foreach_set('material_index', [0, 0, 0, 1, 0, 0, 0, 0, 0, 0, 0, 0, 0, 0, 0, 0, 0, 0, 0, 0, 0, 0, 0, 0, 0, 0, 0, 0, 0, 0, 0, 0, 0, 0, 0, 1, 0, 0, 0, 0, 0, 0, 0, 0, 0, 0, 0, 0, 0, 0, 0, 0, 0, 0, 0, 0, 0, 0, 0, 0, 0, 0, 0, 1, 0, 0, 0, 1, 0, 0, 0, 0, 0, 0, 0, 0, 1, 0, 0, 0, 1, 0, 0, 0, 0, 0, 0, 0, 0, 0, 0, 0, 0, 0, 0, 0, 0, 0, 0, 0, 0, 0, 0, 0, 0, 0, 0, 0, 0, 0, 0, 0, 0, 0, 0, 0, 0, 0, 0, 0, 0, 0, 0, 0, 0, 0, 0, 0, 0, 0, 1, 0, 0, 0, 1, 0, 0, 0, 0, 0, 0, 0, 0, 0, 1, 0, 0, 0, 1, 0, 0, 0, 0, 0, 0, 0, 0, 0, 0, 0, 0, 0, 0, 0, 0, 0, 0, 0, 0, 0, 0, 0, 0, 0, 0, 0, 0, 0, 0, 0, 0, 0, 0, 0, 0, 0, 0, 0, 0, 0, 0, 0, 0, 0, 0, 0, 0, 0, 1, 0, 0, 0, 1, 0, 0, 0, 0, 0, 0, 0, 0, 0, 0, 0, 0, 0, 0, 1, 0, 0, 0, 0, 0, 0, 0, 0, 0, 0, 0, 0, 0, 0, 0, 0, 0, 0, 0, 0, 0, 0, 0, 0, 0, 0, 0, 0, 0, 0, 0, 1, 0, 0, 0, 0, 0, 0, 0, 0, 0, 0, 0, 0, 0, 0, 0, 0, 1, 0, 0, 0, 1, 0, 0, 0, 0, 0, 0, 0, 0, 0, 0, 0, 0, 0, 0, 0, 0, 0, 0, 0, 0, 0, 0, 0, 0, 0, 0, 0, 0, 0, 0, 0, 0, 0, 0, 0, 0, 0, 0, 0, 0, 0, 0, 0, 0, 0, 0, 0, 0, 1, 0, 0, 0, 1, 0, 0, 0, 0, 0, 0, 0, 0, 0, 0, 1, 0, 0, 0, 1, 0, 0, 0, 0, 0, 0, 0, 0, 0, 0, 0, 0, 0, 0, 0, 0, 0, 0, 0, 0, 0, 0, 0, 0, 0, 0, 0, 0, 0, 0, 0, 0, 0, 0, 0, 0, 0, 0, 0, 0, 0, 0, 0, 0, 0, 0, 0, 0, 0, 1, 0, 0, 0, 1, 0, 0, 0, 0, 0, 0, 0, 0, 0, 1, 0, 0, 0, 1, 0, 0, 0, 0, 0, 0, 0, 0, 0, 0, 0, 0, 0, 0, 0, 0, 0, 0, 0, 0, 0, 0, 0, 0, 0, 0, 0, 0, 0, 0, 0, 0, 0, 0, 0, 0, 0, 0, 0, 0, 0, 0, 0, 0, 0, 0, 0, 0, 0, 1, 0, 0, 0, 1, 0, 0, 0, 0, 0, 0, 0, 0, 1, 0, 0, 0, 1, 0, 0, 0, 0, 0, 0, 0, 0, 0, 0, 0, 0, 0, 0, 0, 0, 0, 0, 0, 0, 0, 0, 0, 0, 0, 0, 0, 0, 0, 0, 0, 0, 0, 0, 0, 0, 0, 0, 0, 0, 0, 0, 0, 0, 0, 0, 0, 0, 0, 1, 0, 0, 0, 1, 0, 0, 0, 0, 0, 0, 0, 0, 0, 0, 0, 0, 0, 0, 1, 0, 0, 0, 0, 0, 0, 0, 0, 0, 0, 0, 0, 0, 0, 0, 0, 0, 0, 0, 0, 0, 0, 0, 0, 0, 0, 0, 0, 0, 0, 0, 1, 0, 0, 0, 0, 0, 0, 0, 0, 0, 0, 0, 0, 0, 0, 0, 0, 1, 0, 0, 0, 1, 0, 0, 0, 0, 0, 0, 0, 0, 0, 0, 0, 0, 0, 0, 0, 0, 0, 0, 0, 0, 0, 0, 0, 0, 0, 0, 0, 0, 0, 0, 0, 0, 0, 0, 0, 0, 0, 0, 0, 0, 0, 0, 0, 0, 0, 0, 0, 1, 0, 0, 0, 1, 0, 0, 0, 0, 0, 0, 0, 0, 0, 0, 0, 1, 0, 0, 0, 1, 0, 0, 0, 0, 0, 0, 0, 0, 0, 0, 0, 0, 0, 0, 0, 0, 0, 0, 0, 0, 0, 0, 0, 0, 0, 0, 0, 0, 0, 0, 0, 0, 0, 0, 0, 0, 0, 0, 0, 0, 0, 0, 0, 0, 0, 0, 0, 0, 0, 1, 0, 0, 0, 1, 0, 0, 0, 0, 0, 0, 0, 0, 0, 1, 0, 0, 0, 1, 0, 0, 0, 0, 0, 0, 0, 0, 0, 0, 0, 0, 0, 0, 0, 0, 0, 0, 0, 0, 0, 0, 0, 0, 0, 0, 0, 0, 0, 0, 0, 0, 0, 0, 0, 0, 0, 0, 0, 0, 0, 0, 0, 0, 0, 0, 0, 0, 0, 1, 0, 0, 0, 1, 0, 0, 0, 0, 0, 0, 0, 0, 0, 1, 0, 0, 0, 1, 0, 0, 0, 0, 0, 0, 0, 0, 0, 0, 0, 0, 0, 0, 0, 0, 0, 0, 0, 0, 0, 0, 0, 0, 0, 0, 0, 0, 0, 0, 0, 0, 0, 0, 0, 0, 0, 0, 0, 0, 0, 0, 0, 0, 0, 0, 0, 0, 0, 0, 0, 0, 0, 0, 0, 0, 0, 1, 0, 0, 0, 1, 0, 0])
me_cubeziercurve_004.materials.append(mat_pin)
me_cubeziercurve_004.materials.append(mat_stripe)
me_cubeziercurve_004.use_remesh_preserve_volume = False
me_cubeziercurve_004.use_remesh_preserve_attributes = False
me_cubeziercurve_004.use_mirror_vertex_groups = False
me_cubeziercurve_004.auto_texspace = False
me_cubeziercurve_004.update()
me_plane_002 = bpy.data.meshes.new('Plane.002')
me_plane_002.from_pydata([(-16.0, -16.0, 0.0), (16.0, -16.0, 0.0), (-16.0, 16.0, 0.0), (16.0, 16.0, 0.0)], [], [(0, 1, 3, 2)])
me_plane_002.use_remesh_preserve_volume = False
me_plane_002.use_remesh_preserve_attributes = False
me_plane_002.use_mirror_vertex_groups = False
me_plane_002.update()
me_plane_001 = bpy.data.meshes.new('Plane.001')
me_plane_001.from_pydata([(-16.0, -16.0, 0.0), (16.0, -16.0, 0.0), (-16.0, 16.0, 0.0), (16.0, 16.0, 0.0)], [], [(0, 1, 3, 2)])
me_plane_001.use_remesh_preserve_volume = False
me_plane_001.use_remesh_preserve_attributes = False
me_plane_001.use_mirror_vertex_groups = False
me_plane_001.update()
me_icosphere_000 = bpy.data.meshes.new('Icosphere.000')
me_icosphere_000.from_pydata([(-0.9089, -0.007483, -0.5809), (0.01411, -0.5747, -0.9176), (-0.567, -0.9253, -0.008445), (-0.9261, -0.007483, 0.5535), (-0.567, 0.9104, -0.008445), (0.01411, 0.5598, -0.9176), (0.5674, -0.9253, 0.008746), (-0.01366, -0.5747, 0.9179), (-0.01366, 0.5598, 0.9179), (0.5674, 0.9104, 0.008746), (0.9266, -0.007483, -0.5532), (0.9094, -0.007483, 0.5812), (-0.6503, -0.8641, -0.08534), (-0.7329, -0.7807, -0.1703), (-0.8077, -0.6739, -0.2593), (-0.8676, -0.547, -0.3465), (-0.907, -0.4074, -0.4255), (-0.9249, -0.2652, -0.4918), (-0.9239, -0.1298, -0.5433), (-0.8464, -0.08311, -0.6645), (-0.7617, -0.1668, -0.747), (-0.6539, -0.2546, -0.8216), (-0.526, -0.3409, -0.8808), (-0.3858, -0.4194, -0.9194), (-0.2434, -0.4853, -0.9361), (-0.108, -0.5369, -0.9338), (-0.06243, -0.6592, -0.8575), (-0.1473, -0.7431, -0.7754), (-0.2368, -0.8193, -0.67), (-0.325, -0.8804, -0.5443), (-0.4056, -0.9211, -0.4059), (-0.4737, -0.9399, -0.2648), (-0.5273, -0.9397, -0.1302), (0.01504, 0.4463, -0.9787), (0.01583, 0.3111, -1.031), (0.01636, 0.1573, -1.066), (0.01655, -0.007483, -1.079), (0.01636, -0.1722, -1.066), (0.01583, -0.326, -1.031), (0.01504, -0.4612, -0.9787), (-0.8464, 0.06814, -0.6645), (-0.7617, 0.1518, -0.747), (-0.6539, 0.2397, -0.8216), (-0.526, 0.3259, -0.8808), (-0.3858, 0.4044, -0.9194), (-0.2434, 0.4704, -0.9361), (-0.108, 0.5219, -0.9338), (-0.9855, -0.007483, 0.439), (-1.035, -0.007483, 0.3031), (-1.068, -0.007483, 0.1487), (-1.079, -0.007483, -0.01618), (-1.064, -0.007483, -0.1807), (-1.026, -0.007483, -0.334), (-0.9717, -0.007483, -0.4684), (-0.6526, -0.8641, 0.0659), (-0.7377, -0.7807, 0.1483), (-0.8152, -0.6739, 0.235), (-0.8777, -0.547, 0.3203), (-0.9195, -0.4074, 0.3982), (-0.9394, -0.2652, 0.4638), (-0.9399, -0.1298, 0.5154), (-0.6503, 0.8491, -0.08534), (-0.7329, 0.7657, -0.1703), (-0.8077, 0.659, -0.2593), (-0.8676, 0.532, -0.3465), (-0.907, 0.3924, -0.4255), (-0.9249, 0.2502, -0.4918), (-0.9239, 0.1149, -0.5433), (-0.9399, 0.1149, 0.5154), (-0.9394, 0.2502, 0.4638), (-0.9195, 0.3924, 0.3982), (-0.8777, 0.532, 0.3203), (-0.8152, 0.659, 0.235), (-0.7377, 0.7657, 0.1483), (-0.6526, 0.8491, 0.0659), (-0.5273, 0.9247, -0.1302), (-0.4737, 0.925, -0.2648), (-0.4056, 0.9061, -0.4059), (-0.325, 0.8654, -0.5443), (-0.2368, 0.8043, -0.67), (-0.1473, 0.7281, -0.7754), (-0.06243, 0.6443, -0.8575), (0.8666, -0.08311, -0.6386), (0.7845, -0.1668, -0.7236), (0.6789, -0.2546, -0.8014), (0.5529, -0.3409, -0.8645), (0.4139, -0.4194, -0.9073), (0.272, -0.4853, -0.9283), (0.1367, -0.5369, -0.9301), (0.1367, 0.5219, -0.9301), (0.272, 0.4704, -0.9283), (0.4139, 0.4044, -0.9073), (0.5529, 0.3259, -0.8645), (0.6789, 0.2397, -0.8014), (0.7845, 0.1518, -0.7236), (0.8666, 0.06814, -0.6386), (0.4539, -0.9864, 0.007028), (0.3188, -1.038, 0.004979), (0.165, -1.074, 0.002648), (0.0002289, -1.086, 0.0001507), (-0.1645, -1.074, -0.002345), (-0.3183, -1.038, -0.004677), (-0.4535, -0.9864, -0.006725), (0.08881, -0.6592, -0.8552), (0.1712, -0.7431, -0.7705), (0.2574, -0.8193, -0.6625), (0.3418, -0.8804, -0.5342), (0.4181, -0.9211, -0.3934), (0.4819, -0.9399, -0.2503), (0.5314, -0.9397, -0.1142), (-0.1362, -0.5369, 0.9304), (-0.2716, -0.4853, 0.9286), (-0.4134, -0.4194, 0.9076), (-0.5524, -0.3409, 0.8648), (-0.6785, -0.2546, 0.8017), (-0.784, -0.1668, 0.7239), (-0.8661, -0.08311, 0.6389), (-0.531, -0.9397, 0.1145), (-0.4815, -0.9399, 0.2506), (-0.4177, -0.9211, 0.3938), (-0.1707, -0.7431, 0.7708), (-0.08835, -0.6592, 0.8555), (-0.08835, 0.6443, 0.8555), (-0.1707, 0.7281, 0.7708), (-0.257, 0.8043, 0.6628), (-0.3413, 0.8654, 0.5345), (-0.4177, 0.9061, 0.3938), (-0.4815, 0.925, 0.2506), (-0.531, 0.9247, 0.1145), (-0.8661, 0.06814, 0.6389), (-0.784, 0.1518, 0.7239), (-0.6785, 0.2397, 0.8017), (-0.5524, 0.3259, 0.8648), (-0.4134, 0.4044, 0.9076), (-0.2716, 0.4704, 0.9286), (-0.1362, 0.5219, 0.9304), (0.5314, 0.9247, -0.1142), (0.4819, 0.925, -0.2503), (0.4181, 0.9061, -0.3934), (0.3418, 0.8654, -0.5342), (0.2574, 0.8043, -0.6625), (0.1712, 0.7281, -0.7705), (0.08881, 0.6443, -0.8552), (-0.4535, 0.9715, -0.006725), (-0.3183, 1.023, -0.004677), (-0.1645, 1.059, -0.002345), (0.0002289, 1.072, 0.0001507), (0.165, 1.059, 0.002648), (0.3188, 1.023, 0.004979), (0.4539, 0.9715, 0.007028), (0.9403, -0.1298, -0.5151), (0.9398, -0.2652, -0.4635), (0.92, -0.4074, -0.3979), (0.8781, -0.547, -0.32), (0.8157, -0.6739, -0.2347), (0.7381, -0.7807, -0.148), (0.6531, -0.8641, -0.06559), (0.5277, -0.9397, 0.1305), (0.4741, -0.9399, 0.2651), (0.406, -0.9211, 0.4062), (0.1478, -0.7431, 0.7757), (0.06289, -0.6592, 0.8578), (-0.01459, -0.4612, 0.979), (-0.01538, -0.326, 1.031), (-0.01591, -0.1722, 1.066), (-0.0161, -0.007483, 1.079), (-0.01591, 0.1573, 1.066), (-0.01538, 0.3111, 1.031), (-0.01459, 0.4463, 0.979), (0.06289, 0.6443, 0.8578), (0.1478, 0.7281, 0.7757), (0.2373, 0.8043, 0.6703), (0.3255, 0.8654, 0.5446), (0.406, 0.9061, 0.4062), (0.4741, 0.925, 0.2651), (0.5277, 0.9247, 0.1305), (0.6531, 0.8491, -0.06559), (0.7381, 0.7657, -0.148), (0.8157, 0.659, -0.2347), (0.8781, 0.532, -0.32), (0.92, 0.3924, -0.3979), (0.9398, 0.2502, -0.4635), (0.9403, 0.1149, -0.5151), (0.9243, -0.1298, 0.5436), (0.9253, -0.2652, 0.4921), (0.9075, -0.4074, 0.4258), (0.868, -0.547, 0.3468), (0.8082, -0.6739, 0.2596), (0.7333, -0.7807, 0.1706), (0.6508, -0.8641, 0.08564), (0.9859, -0.007483, -0.4387), (1.036, -0.007483, -0.3028), (1.069, -0.007483, -0.1484), (1.079, -0.007483, 0.01649), (1.064, -0.007483, 0.181), (1.026, -0.007483, 0.3343), (0.9722, -0.007483, 0.4687), (0.8468, -0.08311, 0.6648), (0.7622, -0.1668, 0.7473), (0.6543, -0.2546, 0.8219), (0.5265, -0.3409, 0.8811), (0.3862, -0.4194, 0.9197), (0.2438, -0.4853, 0.9364), (0.1085, -0.5369, 0.9341), (0.8468, 0.06814, 0.6648), (0.7622, 0.1518, 0.7473), (0.6543, 0.2397, 0.8219), (0.5265, 0.3259, 0.8811), (0.3862, 0.4044, 0.9197), (0.2438, 0.4704, 0.9364), (0.1085, 0.5219, 0.9341), (0.9243, 0.1149, 0.5436), (0.9253, 0.2502, 0.4921), (0.9075, 0.3924, 0.4258), (0.868, 0.532, 0.3468), (0.8082, 0.659, 0.2596), (0.7333, 0.7657, 0.1706), (0.6508, 0.8491, 0.08564), (0.9866, 0.1228, 0.4177), (1.036, 0.129, 0.269), (0.9828, 0.2655, 0.3525), (1.065, 0.1325, 0.1028), (1.024, 0.2761, 0.191), (0.9556, 0.4125, 0.2742), (1.068, 0.1325, -0.07021), (1.04, 0.28, 0.0159), (0.9839, 0.4237, 0.1039), (0.9035, 0.5524, 0.1869), (1.044, 0.129, -0.2372), (1.029, 0.2761, -0.1596), (0.9866, 0.4237, -0.07375), (0.918, 0.5598, 0.01405), (0.8303, 0.6751, 0.0971), (0.9988, 0.1228, -0.3874), (0.9931, 0.2655, -0.3223), (0.9635, 0.4125, -0.2448), (0.9087, 0.5524, -0.1591), (0.8328, 0.6751, -0.07162), (0.7439, 0.7743, 0.01142), (0.8531, 0.2033, 0.6266), (0.843, 0.3499, 0.5713), (0.7566, 0.2978, 0.7066), (0.8122, 0.499, 0.4985), (0.7331, 0.4514, 0.6455), (0.635, 0.392, 0.7758), (0.7601, 0.6389, 0.4112), (0.6894, 0.6013, 0.5646), (0.5984, 0.5464, 0.7069), (0.4942, 0.4785, 0.8272), (0.6904, 0.7595, 0.3159), (0.6274, 0.7351, 0.4686), (0.5449, 0.6902, 0.6173), (0.4479, 0.6267, 0.7496), (0.3447, 0.5509, 0.8568), (0.6104, 0.8548, 0.2202), (0.5531, 0.8438, 0.366), (0.4785, 0.812, 0.5139), (0.3899, 0.7585, 0.6526), (0.2938, 0.6874, 0.7716), (0.198, 0.6059, 0.8655), (0.7706, -0.007483, 0.7556), (0.6701, 0.07689, 0.8418), (0.6701, -0.09185, 0.8418), (0.5464, 0.1655, 0.9145), (0.5535, -0.007483, 0.9265), (0.5464, -0.1805, 0.9145), (0.4056, 0.2521, 0.9658), (0.4164, 0.08134, 0.9917), (0.4164, -0.09631, 0.9917), (0.4056, -0.267, 0.9658), (0.2583, 0.33, 0.992), (0.2683, 0.1678, 1.031), (0.2719, -0.007483, 1.044), (0.2683, -0.1828, 1.031), (0.2583, -0.345, 0.992), (0.1155, 0.3951, 0.9946), (0.121, 0.2456, 1.042), (0.1241, 0.07903, 1.069), (0.1241, -0.09399, 1.069), (0.121, -0.2606, 1.042), (0.1155, -0.4101, 0.9946), (0.8531, -0.2183, 0.6266), (0.7566, -0.3127, 0.7066), (0.843, -0.3649, 0.5713), (0.635, -0.407, 0.7758), (0.7331, -0.4664, 0.6455), (0.8122, -0.5139, 0.4985), (0.4942, -0.4935, 0.8272), (0.5984, -0.5614, 0.7069), (0.6894, -0.6163, 0.5646), (0.7601, -0.6539, 0.4112), (0.3447, -0.5658, 0.8568), (0.4479, -0.6417, 0.7496), (0.5449, -0.7051, 0.6173), (0.6274, -0.75, 0.4686), (0.6904, -0.7744, 0.3159), (0.198, -0.6209, 0.8655), (0.2938, -0.7024, 0.7716), (0.3899, -0.7735, 0.6526), (0.4785, -0.8269, 0.5139), (0.5531, -0.8588, 0.366), (0.6104, -0.8697, 0.2202), (0.9866, -0.1378, 0.4177), (0.9828, -0.2805, 0.3525), (1.036, -0.144, 0.269), (0.9556, -0.4274, 0.2742), (1.024, -0.2911, 0.191), (1.065, -0.1475, 0.1028), (0.9035, -0.5674, 0.1869), (0.9839, -0.4387, 0.1039), (1.04, -0.2949, 0.0159), (1.068, -0.1475, -0.07021), (0.8303, -0.6901, 0.0971), (0.918, -0.5747, 0.01405), (0.9866, -0.4387, -0.07375), (1.029, -0.2911, -0.1596), (1.044, -0.144, -0.2372), (0.7439, -0.7892, 0.01142), (0.8328, -0.6901, -0.07162), (0.9087, -0.5674, -0.1591), (0.9635, -0.4274, -0.2448), (0.9931, -0.2805, -0.3223), (0.9988, -0.1378, -0.3874), (0.8717, 0.2033, -0.6002), (0.7776, 0.2978, -0.683), (0.8599, 0.3499, -0.5453), (0.6582, 0.392, -0.756), (0.7523, 0.4514, -0.6228), (0.827, 0.499, -0.4734), (0.519, 0.4785, -0.8116), (0.6196, 0.5464, -0.6882), (0.7062, 0.6013, -0.5432), (0.7722, 0.6389, -0.3877), (0.3705, 0.5509, -0.8457), (0.4703, 0.6267, -0.7354), (0.5633, 0.6902, -0.6002), (0.6413, 0.7351, -0.4491), (0.6997, 0.7595, -0.2945), (0.2241, 0.6059, -0.8588), (0.3171, 0.6874, -0.7621), (0.4095, 0.7585, -0.6402), (0.4939, 0.812, -0.4989), (0.5639, 0.8438, -0.3488), (0.6168, 0.8548, -0.2013), (0.4008, 0.9851, 0.1365), (0.2512, 1.032, 0.1405), (0.3335, 0.9803, 0.2783), (0.08461, 1.059, 0.1414), (0.1712, 1.019, 0.2864), (0.2534, 0.952, 0.424), (-0.08839, 1.059, 0.1388), (-0.004124, 1.033, 0.2876), (0.08252, 0.9776, 0.4326), (0.1648, 0.8985, 0.5626), (-0.2549, 1.032, 0.1328), (-0.1793, 1.019, 0.2811), (-0.09511, 0.9776, 0.4299), (-0.008358, 0.9104, 0.5674), (0.07426, 0.8239, 0.6839), (-0.4043, 0.9851, 0.1243), (-0.3414, 0.9803, 0.268), (-0.2656, 0.952, 0.4161), (-0.1813, 0.8985, 0.5574), (-0.09446, 0.8239, 0.6814), (-0.0116, 0.7362, 0.7818), (-0.1451, 0.3951, 0.9906), (-0.2877, 0.33, 0.9837), (-0.152, 0.2456, 1.038), (-0.4342, 0.2521, 0.9531), (-0.2989, 0.1678, 1.022), (-0.1559, 0.07903, 1.064), (-0.5733, 0.1655, 0.8975), (-0.4458, 0.08134, 0.9786), (-0.3029, -0.007483, 1.036), (-0.1559, -0.09399, 1.064), (-0.6949, 0.07689, 0.8211), (-0.5809, -0.007483, 0.9093), (-0.4458, -0.09631, 0.9786), (-0.2989, -0.1828, 1.022), (-0.152, -0.2606, 1.038), (-0.7927, -0.007483, 0.732), (-0.6949, -0.09185, 0.8211), (-0.5733, -0.1805, 0.8975), (-0.4342, -0.267, 0.9531), (-0.2877, -0.345, 0.9837), (-0.1451, -0.4101, 0.9906), (-0.0116, -0.7512, 0.7818), (-0.3414, -0.9953, 0.268), (-0.1793, -1.034, 0.2811), (-0.004124, -1.047, 0.2876), (0.1712, -1.034, 0.2864), (0.3335, -0.9953, 0.2783), (-0.4043, -1.0, 0.1243), (-0.2549, -1.047, 0.1328), (-0.08839, -1.074, 0.1388), (0.08461, -1.074, 0.1414), (0.2512, -1.047, 0.1405), (0.4008, -1.0, 0.1365), (0.6168, -0.8697, -0.2013), (0.5639, -0.8588, -0.3488), (0.6997, -0.7744, -0.2945), (0.4939, -0.8269, -0.4989), (0.6413, -0.75, -0.4491), (0.7722, -0.6539, -0.3877), (0.4095, -0.7735, -0.6402), (0.5633, -0.7051, -0.6002), (0.7062, -0.6163, -0.5432), (0.827, -0.5139, -0.4734), (0.3171, -0.7024, -0.7621), (0.4703, -0.6417, -0.7354), (0.6195, -0.5614, -0.6882), (0.7523, -0.4664, -0.6228), (0.8599, -0.3649, -0.5453), (0.2241, -0.6209, -0.8588), (0.3705, -0.5658, -0.8457), (0.519, -0.4935, -0.8116), (0.6582, -0.407, -0.756), (0.7776, -0.3127, -0.683), (0.8717, -0.2183, -0.6002), (0.4048, 0.9851, -0.124), (0.3418, 0.9803, -0.2677), (0.2554, 1.032, -0.1325), (0.2661, 0.952, -0.4158), (0.1798, 1.019, -0.2808), (0.08885, 1.059, -0.1385), (0.1817, 0.8985, -0.5571), (0.09557, 0.9776, -0.4296), (0.004578, 1.033, -0.2873), (-0.08416, 1.059, -0.1411), (0.09491, 0.8239, -0.6811), (0.008812, 0.9104, -0.567), (-0.08207, 0.9776, -0.4323), (-0.1708, 1.019, -0.2861), (-0.2508, 1.032, -0.1402), (0.01205, 0.7362, -0.7815), (-0.07381, 0.8239, -0.6836), (-0.1643, 0.8985, -0.5623), (-0.2529, 0.952, -0.4237), (-0.3331, 0.9803, -0.278), (-0.4004, 0.9851, -0.1362), (-0.2236, 0.6059, 0.8591), (-0.3166, 0.6874, 0.7624), (-0.37, 0.5509, 0.846), (-0.409, 0.7585, 0.6405), (-0.4699, 0.6267, 0.7357), (-0.5186, 0.4785, 0.8119), (-0.4934, 0.812, 0.4992), (-0.5629, 0.6902, 0.6005), (-0.6191, 0.5464, 0.6885), (-0.6577, 0.392, 0.7563), (-0.5635, 0.8438, 0.3491), (-0.6409, 0.7351, 0.4494), (-0.7057, 0.6013, 0.5435), (-0.7518, 0.4514, 0.6231), (-0.7771, 0.2978, 0.6833), (-0.6163, 0.8548, 0.2017), (-0.6992, 0.7595, 0.2948), (-0.7717, 0.639, 0.388), (-0.8265, 0.499, 0.4737), (-0.8594, 0.3499, 0.5456), (-0.8712, 0.2033, 0.6005), (-0.2236, -0.6209, 0.8591), (-0.37, -0.5658, 0.846), (-0.3166, -0.7024, 0.7624), (-0.5186, -0.4935, 0.8119), (-0.4699, -0.6417, 0.7357), (-0.409, -0.7735, 0.6405), (-0.6577, -0.407, 0.7563), (-0.6191, -0.5614, 0.6885), (-0.5629, -0.7051, 0.6005), (-0.4934, -0.8269, 0.4992), (-0.7771, -0.3127, 0.6833), (-0.7518, -0.4664, 0.6231), (-0.7057, -0.6163, 0.5435), (-0.6409, -0.75, 0.4494), (-0.5635, -0.8588, 0.3491), (-0.8712, -0.2183, 0.6005), (-0.8594, -0.3649, 0.5456), (-0.8265, -0.5139, 0.4737), (-0.7717, -0.6539, 0.388), (-0.6992, -0.7744, 0.2948), (-0.6163, -0.8697, 0.2017), (0.4048, -1.0, -0.124), (0.2554, -1.047, -0.1325), (0.3418, -0.9953, -0.2677), (0.08885, -1.074, -0.1385), (0.1798, -1.034, -0.2808), (0.2661, -0.9669, -0.4158), (-0.08416, -1.074, -0.1411), (0.004578, -1.047, -0.2873), (-0.2508, -1.047, -0.1402), (-0.1708, -1.034, -0.2861), (-0.4004, -1.0, -0.1362), (-0.3331, -0.9953, -0.278), (-0.2529, -0.9669, -0.4237), (0.01205, -0.7512, -0.7815), (0.7931, -0.007483, -0.7317), (0.6953, -0.09185, -0.8208), (0.6953, 0.07689, -0.8208), (0.5738, -0.1805, -0.8972), (0.5813, -0.007483, -0.909), (0.5738, 0.1655, -0.8972), (0.4346, -0.267, -0.9528), (0.4463, -0.09631, -0.9783), (0.4463, 0.08134, -0.9783), (0.4346, 0.2521, -0.9528), (0.2882, -0.345, -0.9834), (0.2994, -0.1828, -1.022), (0.3034, -0.007483, -1.035), (0.2994, 0.1678, -1.022), (0.2882, 0.33, -0.9834), (0.1455, -0.4101, -0.9903), (0.1525, -0.2606, -1.038), (0.1563, -0.09399, -1.064), (0.1563, 0.07903, -1.064), (0.1525, 0.2456, -1.038), (0.1455, 0.3951, -0.9903), (-0.1975, 0.6059, -0.8652), (-0.3442, 0.5509, -0.8565), (-0.2934, 0.6874, -0.7713), (-0.4938, 0.4785, -0.8269), (-0.4474, 0.6267, -0.7493), (-0.3895, 0.7585, -0.6523), (-0.6345, 0.392, -0.7755), (-0.598, 0.5464, -0.7066), (-0.5444, 0.6902, -0.617), (-0.4781, 0.812, -0.5136), (-0.7561, 0.2978, -0.7063), (-0.7326, 0.4514, -0.6452), (-0.689, 0.6013, -0.5643), (-0.627, 0.7351, -0.4683), (-0.5527, 0.8438, -0.3657), (-0.8527, 0.2033, -0.6263), (-0.8425, 0.3499, -0.571), (-0.8118, 0.499, -0.4982), (-0.7596, 0.6389, -0.4109), (-0.69, 0.7595, -0.3156), (-0.6099, 0.8548, -0.2199), (-0.7434, 0.7743, -0.01111), (-0.8298, 0.6751, -0.0968), (-0.8324, 0.6751, 0.07192), (-0.903, 0.5524, -0.1866), (-0.9175, 0.5598, -0.01375), (-0.9083, 0.5524, 0.1594), (-0.9552, 0.4125, -0.2739), (-0.9834, 0.4237, -0.1036), (-0.9861, 0.4237, 0.07405), (-0.963, 0.4125, 0.2451), (-0.9824, 0.2655, -0.3522), (-1.023, 0.2761, -0.1907), (-1.04, 0.28, -0.01559), (-1.028, 0.2761, 0.1599), (-0.9926, 0.2655, 0.3226), (-0.9861, 0.1228, -0.4174), (-1.036, 0.129, -0.2687), (-1.065, 0.1325, -0.1025), (-1.067, 0.1325, 0.07051), (-1.043, 0.129, 0.2375), (-0.9983, 0.1228, 0.3877), (-0.9983, -0.1378, 0.3877), (-1.043, -0.144, 0.2375), (-0.9926, -0.2805, 0.3226), (-1.067, -0.1475, 0.07051), (-1.028, -0.2911, 0.1599), (-0.963, -0.4274, 0.2451), (-1.065, -0.1475, -0.1025), (-1.04, -0.2949, -0.01559), (-0.9861, -0.4387, 0.07405), (-0.9083, -0.5674, 0.1594), (-1.036, -0.144, -0.2687), (-1.023, -0.2911, -0.1907), (-0.9834, -0.4387, -0.1036), (-0.9175, -0.5747, -0.01375), (-0.8324, -0.6901, 0.07192), (-0.9861, -0.1378, -0.4174), (-0.9824, -0.2805, -0.3522), (-0.9552, -0.4274, -0.2739), (-0.903, -0.5674, -0.1866), (-0.8298, -0.6901, -0.0968), (-0.7434, -0.7892, -0.01111), (-0.115, 0.3951, -0.9943), (-0.1205, 0.2456, -1.042), (-0.2578, 0.33, -0.9917), (-0.1236, 0.07903, -1.068), (-0.2678, 0.1678, -1.03), (-0.4051, 0.2521, -0.9655), (-0.1236, -0.09399, -1.068), (-0.2715, -0.007483, -1.044), (-0.416, 0.08134, -0.9914), (-0.5459, 0.1655, -0.9142), (-0.1205, -0.2606, -1.042), (-0.2678, -0.1828, -1.03), (-0.416, -0.09631, -0.9914), (-0.5531, -0.007484, -0.9262), (-0.6697, 0.07689, -0.8415), (-0.115, -0.4101, -0.9943), (-0.2578, -0.345, -0.9917), (-0.4051, -0.267, -0.9655), (-0.5459, -0.1805, -0.9142), (-0.6697, -0.09185, -0.8415), (-0.7702, -0.007483, -0.7553), (-0.6099, -0.8697, -0.2199), (-0.69, -0.7744, -0.3156), (-0.5527, -0.8588, -0.3657), (-0.7596, -0.6539, -0.4109), (-0.627, -0.75, -0.4683), (-0.4781, -0.8269, -0.5136), (-0.8118, -0.5139, -0.4982), (-0.689, -0.6163, -0.5643), (-0.5444, -0.7051, -0.617), (-0.3895, -0.7735, -0.6523), (-0.8425, -0.3649, -0.571), (-0.7326, -0.4664, -0.6452), (-0.598, -0.5614, -0.7066), (-0.4474, -0.6417, -0.7493), (-0.2934, -0.7024, -0.7713), (-0.8527, -0.2183, -0.6263), (-0.7561, -0.3127, -0.7063), (-0.6345, -0.407, -0.7755), (-0.4938, -0.4935, -0.8269), (-0.3442, -0.5658, -0.8565), (-0.1975, -0.6209, -0.8652), (-0.2886, -0.8904, 0.54), (-0.2325, -0.8475, 0.6289), (-0.1221, -0.8628, 0.6382), (-0.2358, -0.9474, 0.4628), (-0.1229, -0.9651, 0.4707), (-0.06614, -0.92, 0.5626), (0.3255, -0.8804, 0.5446), (0.2534, -0.9669, 0.424), (0.08252, -0.9926, 0.4326), (0.08037, -0.981, -0.4536), (-0.1336, -0.916, -0.5626), (0.1831, -0.621, 0.2916), (0.07628, -0.5014, -0.4431), (-0.09511, -0.9926, 0.4299), (-0.09446, -0.8389, 0.6814), (-0.257, -0.8193, 0.6628), (0.2373, -0.8193, 0.6703), (-0.3413, -0.8804, 0.5345), (-0.2656, -0.9669, 0.4161), (-0.008358, -0.9253, 0.5674), (0.2726, -0.8904, 0.5485), (0.1091, -0.9652, 0.4743), (0.07426, -0.8389, 0.6839), (0.08228, -0.8742, 0.6292), (0.06389, -0.8894, 0.6098), (0.05277, -0.9058, 0.5865), (0.2699, -0.9049, 0.5256), (0.2594, -0.9212, 0.5019), (0.2419, -0.9362, 0.4824), (0.135, -0.9669, 0.4638), (0.198, -0.957, 0.4614), (0.05285, -0.9342, 0.5405), (0.2688, -0.877, 0.5716), (0.1268, -0.8542, 0.6492), (0.1569, -0.8477, 0.6515), (0.1032, -0.8629, 0.6417), (0.2139, -0.8476, 0.6357), (0.05373, -0.9197, 0.5642), (0.2222, -0.9474, 0.4698), (0.2389, -0.9354, 0.4852), (0.1967, -0.9553, 0.4651), (0.1871, -0.848, 0.6431), (0.1667, -0.9624, 0.4624), (0.05689, -0.9334, 0.5412), (0.1281, -0.8564, 0.6459), (0.04956, -0.92, 0.5644), (0.22, -0.9461, 0.4731), (0.08606, -0.9595, 0.49), (0.2364, -0.8531, 0.6201), (0.212, -0.85, 0.6329), (0.188, -0.8455, 0.6463), (0.1669, -0.9643, 0.4587), (0.06526, -0.9486, 0.5136), (0.2565, -0.8634, 0.5974), (0.1111, -0.9632, 0.4774), (0.2685, -0.8913, 0.5489), (0.1054, -0.8647, 0.6386), (0.05682, -0.9061, 0.5855), (0.08891, -0.9578, 0.4926), (0.2337, -0.8553, 0.6179), (0.08527, -0.8757, 0.6266), (0.06754, -0.8903, 0.6079), (0.266, -0.9052, 0.5269), (0.2558, -0.921, 0.504), (0.136, -0.9649, 0.4673), (0.06886, -0.9473, 0.5153), (0.2649, -0.8784, 0.5711), (0.253, -0.8653, 0.596), (0.1571, -0.8501, 0.6481), (-0.2816, -0.8784, 0.5628), (-0.2705, -0.8653, 0.588), (-0.2518, -0.8553, 0.6106), (-0.206, -0.848, 0.6371), (-0.1762, -0.8501, 0.643), (-0.1471, -0.8564, 0.6417), (-0.2102, -0.9553, 0.4589), (-0.1802, -0.9624, 0.4571), (-0.1496, -0.9649, 0.463), (-0.2813, -0.9052, 0.5186), (-0.2704, -0.921, 0.496), (-0.253, -0.9354, 0.4778), (-0.1037, -0.8757, 0.6238), (-0.08544, -0.8903, 0.6056), (-0.07404, -0.9061, 0.5835), (-0.07277, -0.9334, 0.5392), (-0.08395, -0.9473, 0.5129), (-0.1033, -0.9578, 0.4896), (-0.2546, -0.853, 0.6127), (-0.2306, -0.85, 0.6262), (-0.1459, -0.8542, 0.645), (-0.1242, -0.8647, 0.6352), (-0.1485, -0.9669, 0.4594), (-0.125, -0.9632, 0.4738), (-0.2559, -0.9362, 0.4748), (-0.2337, -0.9461, 0.4662), (-0.07002, -0.9057, 0.5846), (-0.0703, -0.9197, 0.5623), (-0.1004, -0.9595, 0.4872), (-0.2845, -0.8913, 0.5405), (-0.2855, -0.877, 0.5631), (-0.274, -0.8634, 0.5893), (-0.207, -0.8455, 0.6403), (-0.1761, -0.8476, 0.6464), (-0.2114, -0.9569, 0.4552), (-0.1802, -0.9643, 0.4534), (-0.2852, -0.9048, 0.5172), (-0.274, -0.9212, 0.4938), (-0.1008, -0.8742, 0.6264), (-0.08184, -0.8894, 0.6076), (-0.0687, -0.9341, 0.5386), (-0.08029, -0.9486, 0.5113), (0.09557, -0.9926, -0.4296), (0.1817, -0.9135, -0.5571), (-0.1643, -0.9135, -0.5623), (-0.07381, -0.8389, -0.6836), (-0.08207, -0.9926, -0.4323), (0.09491, -0.8389, -0.6811), (0.1048, -0.9686, -0.4739), (-0.08622, -0.8658, -0.6451), (0.04675, -0.9866, -0.4455), (-0.03278, -0.9866, -0.4467), (0.1062, -0.8658, -0.6422), (-0.09, -0.9686, -0.4769), (-0.02812, -0.8484, -0.6728), (0.151, -0.916, -0.5583), (-0.06115, -0.8531, -0.665), (-0.06615, -0.981, -0.4559), (0.0817, -0.8531, -0.6629), (0.1078, -0.9699, -0.4712), (0.1322, -0.9533, -0.4979), (-0.1288, -0.8989, -0.5907), (-0.1138, -0.8802, -0.6213), (-0.03399, -0.9885, -0.4432), (0.1471, -0.8989, -0.5866), (0.133, -0.8802, -0.6175), (0.1091, -0.864, -0.6445), (-0.09301, -0.9699, -0.4743), (-0.1166, -0.9533, -0.5016), (-0.0292, -0.846, -0.6761), (0.147, -0.9339, -0.5293), (-0.08912, -0.864, -0.6475), (-0.06396, -0.9794, -0.459), (0.07957, -0.8552, -0.66), (-0.1304, -0.9339, -0.5335), (-0.1295, -0.9163, -0.5627), (0.04785, -0.9885, -0.4419), (0.006851, -0.9916, -0.4374), (0.0501, -0.846, -0.6749), (0.01052, -0.8431, -0.6803), (0.07828, -0.9794, -0.4569), (0.1469, -0.9163, -0.5585), (-0.0591, -0.8552, -0.6621), (0.1429, -0.9336, -0.5303), (-0.1263, -0.9336, -0.5344), (0.1286, -0.9525, -0.4998), (-0.1248, -0.8997, -0.5899), (-0.1102, -0.8815, -0.6196), (0.006908, -0.9897, -0.4412), (0.1431, -0.8997, -0.5859), (0.1293, -0.8815, -0.616), (-0.1129, -0.9525, -0.5035), (0.04893, -0.8484, -0.6717), (0.01047, -0.8456, -0.6769), (0.005531, -0.5715, -0.3502), (-0.1327, -0.5624, -0.3458), (0.075, -0.6255, -0.24), (0.1436, -0.5625, -0.3417), (-0.06725, -0.6255, -0.2422), (-0.06238, -0.5014, -0.4452), (0.1396, -0.5798, -0.3135), (-0.0895, -0.512, -0.4282), (-0.03606, -0.6328, -0.2299), (0.1029, -0.512, -0.4253), (-0.1296, -0.5798, -0.3176), (-0.03141, -0.4946, -0.456), (0.1016, -0.6148, -0.2571), (0.1253, -0.5987, -0.283), (-0.1281, -0.5458, -0.3731), (-0.1135, -0.5277, -0.4027), (0.04346, -0.6328, -0.2287), (0.003624, -0.6359, -0.2243), (0.1398, -0.5458, -0.369), (0.126, -0.5277, -0.3991), (-0.09328, -0.6148, -0.26), (-0.1162, -0.5987, -0.2866), (0.04565, -0.4946, -0.4548), (0.007195, -0.4917, -0.4601), (-0.06241, -0.5503, 0.4432), (-0.1194, -0.5991, 0.3654), (-0.2227, -0.5769, 0.3486), (-0.06321, -0.6489, 0.2819), (-0.1687, -0.5356, 0.4342), (-0.1719, -0.6318, 0.2743), (-0.008499, -0.6053, 0.3703), (-0.19, -0.5409, 0.4186), (-0.0853, -0.542, 0.4497), (-0.08781, -0.6506, 0.271), (-0.1912, -0.621, 0.2858), (-0.01223, -0.5917, 0.3915), (-0.0415, -0.6434, 0.2977), (-0.2198, -0.564, 0.3709), (-0.2087, -0.5509, 0.3961), (-0.1442, -0.5336, 0.4452), (-0.1144, -0.5357, 0.451), (-0.1484, -0.6409, 0.2669), (-0.1184, -0.648, 0.2652), (-0.2195, -0.5908, 0.3266), (-0.2086, -0.6066, 0.3041), (-0.04192, -0.5613, 0.4318), (-0.02363, -0.576, 0.4137), (-0.01097, -0.619, 0.3473), (-0.02214, -0.633, 0.321), (0.1641, -0.6317, 0.2795), (0.1408, -0.6409, 0.2714), (0.1313, -0.5336, 0.4494), (0.1561, -0.5355, 0.4393), (0.1109, -0.648, 0.2688), (-0.00214, -0.6053, 0.3705), (0.001022, -0.6189, 0.3476), (0.05523, -0.6488, 0.2838), (0.1084, -0.5979, 0.368), (0.2126, -0.5768, 0.3553), (0.04955, -0.5503, 0.445), (0.03304, -0.6434, 0.2989), (0.0294, -0.5612, 0.433), (0.01167, -0.5759, 0.4143), (0.0009499, -0.5916, 0.3918), (0.2101, -0.5907, 0.3333), (0.1999, -0.6065, 0.3104), (0.08014, -0.6505, 0.2737), (0.01299, -0.6329, 0.3216), (0.209, -0.5639, 0.3775), (0.1972, -0.5508, 0.4023), (0.1778, -0.5409, 0.4243), (0.07223, -0.542, 0.4522), (0.1012, -0.5357, 0.4544)], [], [(0, 19, 18), (1, 25, 39), (0, 18, 53), (0, 53, 67), (0, 67, 40), (1, 39, 88), (2, 32, 102), (3, 60, 116), (4, 74, 128), (5, 81, 142), (1, 88, 103), (2, 102, 117), (3, 116, 129), (4, 128, 143), (5, 142, 89), (6, 156, 189), (7, 161, 203), (8, 168, 210), (9, 175, 217), (10, 182, 190), (196, 211, 11), (195, 218, 196), (194, 219, 195), (193, 221, 194), (192, 224, 193), (191, 228, 192), (190, 233, 191), (196, 218, 211), (218, 212, 211), (195, 219, 218), (219, 220, 218), (218, 220, 212), (220, 213, 212), (194, 221, 219), (221, 222, 219), (219, 222, 220), (222, 223, 220), (220, 223, 213), (223, 214, 213), (193, 224, 221), (224, 225, 221), (221, 225, 222), (225, 226, 222), (222, 226, 223), (226, 227, 223), (223, 227, 214), (227, 215, 214), (192, 228, 224), (228, 229, 224), (224, 229, 225), (229, 230, 225), (225, 230, 226), (230, 231, 226), (226, 231, 227), (231, 232, 227), (227, 232, 215), (232, 216, 215), (191, 233, 228), (233, 234, 228), (228, 234, 229), (234, 235, 229), (229, 235, 230), (235, 236, 230), (230, 236, 231), (236, 237, 231), (231, 237, 232), (237, 238, 232), (232, 238, 216), (238, 217, 216), (190, 182, 233), (182, 181, 233), (233, 181, 234), (181, 180, 234), (234, 180, 235), (180, 179, 235), (235, 179, 236), (179, 178, 236), (236, 178, 237), (178, 177, 237), (237, 177, 238), (177, 176, 238), (238, 176, 217), (176, 9, 217), (211, 204, 11), (212, 239, 211), (213, 240, 212), (214, 242, 213), (215, 245, 214), (216, 249, 215), (217, 254, 216), (211, 239, 204), (239, 205, 204), (212, 240, 239), (240, 241, 239), (239, 241, 205), (241, 206, 205), (213, 242, 240), (242, 243, 240), (240, 243, 241), (243, 244, 241), (241, 244, 206), (244, 207, 206), (214, 245, 242), (245, 246, 242), (242, 246, 243), (246, 247, 243), (243, 247, 244), (247, 248, 244), (244, 248, 207), (248, 208, 207), (215, 249, 245), (249, 250, 245), (245, 250, 246), (250, 251, 246), (246, 251, 247), (251, 252, 247), (247, 252, 248), (252, 253, 248), (248, 253, 208), (253, 209, 208), (216, 254, 249), (254, 255, 249), (249, 255, 250), (255, 256, 250), (250, 256, 251), (256, 257, 251), (251, 257, 252), (257, 258, 252), (252, 258, 253), (258, 259, 253), (253, 259, 209), (259, 210, 209), (217, 175, 254), (175, 174, 254), (254, 174, 255), (174, 173, 255), (255, 173, 256), (173, 172, 256), (256, 172, 257), (172, 171, 257), (257, 171, 258), (171, 170, 258), (258, 170, 259), (170, 169, 259), (259, 169, 210), (169, 8, 210), (204, 197, 11), (205, 260, 204), (206, 261, 205), (207, 263, 206), (208, 266, 207), (209, 270, 208), (210, 275, 209), (204, 260, 197), (260, 198, 197), (205, 261, 260), (261, 262, 260), (260, 262, 198), (262, 199, 198), (206, 263, 261), (263, 264, 261), (261, 264, 262), (264, 265, 262), (262, 265, 199), (265, 200, 199), (207, 266, 263), (266, 267, 263), (263, 267, 264), (267, 268, 264), (264, 268, 265), (268, 269, 265), (265, 269, 200), (269, 201, 200), (208, 270, 266), (270, 271, 266), (266, 271, 267), (271, 272, 267), (267, 272, 268), (272, 273, 268), (268, 273, 269), (273, 274, 269), (269, 274, 201), (274, 202, 201), (209, 275, 270), (275, 276, 270), (270, 276, 271), (276, 277, 271), (271, 277, 272), (277, 278, 272), (272, 278, 273), (278, 279, 273), (273, 279, 274), (279, 280, 274), (274, 280, 202), (280, 203, 202), (210, 168, 275), (168, 167, 275), (275, 167, 276), (167, 166, 276), (276, 166, 277), (166, 165, 277), (277, 165, 278), (165, 164, 278), (278, 164, 279), (164, 163, 279), (279, 163, 280), (163, 162, 280), (280, 162, 203), (162, 7, 203), (197, 183, 11), (198, 281, 197), (199, 282, 198), (200, 284, 199), (201, 287, 200), (202, 291, 201), (203, 296, 202), (197, 281, 183), (281, 184, 183), (198, 282, 281), (282, 283, 281), (281, 283, 184), (283, 185, 184), (199, 284, 282), (284, 285, 282), (282, 285, 283), (285, 286, 283), (283, 286, 185), (286, 186, 185), (200, 287, 284), (287, 288, 284), (284, 288, 285), (288, 289, 285), (285, 289, 286), (289, 290, 286), (286, 290, 186), (290, 187, 186), (201, 291, 287), (291, 292, 287), (287, 292, 288), (292, 293, 288), (288, 293, 289), (293, 294, 289), (289, 294, 290), (294, 295, 290), (290, 295, 187), (295, 188, 187), (202, 296, 291), (296, 297, 291), (291, 297, 292), (297, 298, 292), (292, 298, 293), (298, 299, 293), (293, 299, 294), (299, 300, 294), (294, 300, 295), (300, 301, 295), (295, 301, 188), (301, 189, 188), (203, 161, 296), (161, 160, 296), (296, 160, 297), (160, 638, 297), (297, 638, 298), (638, 628, 298), (298, 628, 299), (628, 159, 299), (299, 159, 300), (159, 158, 300), (300, 158, 301), (158, 157, 301), (301, 157, 189), (157, 6, 189), (183, 196, 11), (184, 302, 183), (185, 303, 184), (186, 305, 185), (187, 308, 186), (188, 312, 187), (189, 317, 188), (183, 302, 196), (302, 195, 196), (184, 303, 302), (303, 304, 302), (302, 304, 195), (304, 194, 195), (185, 305, 303), (305, 306, 303), (303, 306, 304), (306, 307, 304), (304, 307, 194), (307, 193, 194), (186, 308, 305), (308, 309, 305), (305, 309, 306), (309, 310, 306), (306, 310, 307), (310, 311, 307), (307, 311, 193), (311, 192, 193), (187, 312, 308), (312, 313, 308), (308, 313, 309), (313, 314, 309), (309, 314, 310), (314, 315, 310), (310, 315, 311), (315, 316, 311), (311, 316, 192), (316, 191, 192), (188, 317, 312), (317, 318, 312), (312, 318, 313), (318, 319, 313), (313, 319, 314), (319, 320, 314), (314, 320, 315), (320, 321, 315), (315, 321, 316), (321, 322, 316), (316, 322, 191), (322, 190, 191), (189, 156, 317), (156, 155, 317), (317, 155, 318), (155, 154, 318), (318, 154, 319), (154, 153, 319), (319, 153, 320), (153, 152, 320), (320, 152, 321), (152, 151, 321), (321, 151, 322), (151, 150, 322), (322, 150, 190), (150, 10, 190), (95, 182, 10), (94, 323, 95), (93, 324, 94), (92, 326, 93), (91, 329, 92), (90, 333, 91), (89, 338, 90), (95, 323, 182), (323, 181, 182), (94, 324, 323), (324, 325, 323), (323, 325, 181), (325, 180, 181), (93, 326, 324), (326, 327, 324), (324, 327, 325), (327, 328, 325), (325, 328, 180), (328, 179, 180), (92, 329, 326), (329, 330, 326), (326, 330, 327), (330, 331, 327), (327, 331, 328), (331, 332, 328), (328, 332, 179), (332, 178, 179), (91, 333, 329), (333, 334, 329), (329, 334, 330), (334, 335, 330), (330, 335, 331), (335, 336, 331), (331, 336, 332), (336, 337, 332), (332, 337, 178), (337, 177, 178), (90, 338, 333), (338, 339, 333), (333, 339, 334), (339, 340, 334), (334, 340, 335), (340, 341, 335), (335, 341, 336), (341, 342, 336), (336, 342, 337), (342, 343, 337), (337, 343, 177), (343, 176, 177), (89, 142, 338), (142, 141, 338), (338, 141, 339), (141, 140, 339), (339, 140, 340), (140, 139, 340), (340, 139, 341), (139, 138, 341), (341, 138, 342), (138, 137, 342), (342, 137, 343), (137, 136, 343), (343, 136, 176), (136, 9, 176), (149, 175, 9), (148, 344, 149), (147, 345, 148), (146, 347, 147), (145, 350, 146), (144, 354, 145), (143, 359, 144), (149, 344, 175), (344, 174, 175), (148, 345, 344), (345, 346, 344), (344, 346, 174), (346, 173, 174), (147, 347, 345), (347, 348, 345), (345, 348, 346), (348, 349, 346), (346, 349, 173), (349, 172, 173), (146, 350, 347), (350, 351, 347), (347, 351, 348), (351, 352, 348), (348, 352, 349), (352, 353, 349), (349, 353, 172), (353, 171, 172), (145, 354, 350), (354, 355, 350), (350, 355, 351), (355, 356, 351), (351, 356, 352), (356, 357, 352), (352, 357, 353), (357, 358, 353), (353, 358, 171), (358, 170, 171), (144, 359, 354), (359, 360, 354), (354, 360, 355), (360, 361, 355), (355, 361, 356), (361, 362, 356), (356, 362, 357), (362, 363, 357), (357, 363, 358), (363, 364, 358), (358, 364, 170), (364, 169, 170), (143, 128, 359), (128, 127, 359), (359, 127, 360), (127, 126, 360), (360, 126, 361), (126, 125, 361), (361, 125, 362), (125, 124, 362), (362, 124, 363), (124, 123, 363), (363, 123, 364), (123, 122, 364), (364, 122, 169), (122, 8, 169), (135, 168, 8), (134, 365, 135), (133, 366, 134), (132, 368, 133), (131, 371, 132), (130, 375, 131), (129, 380, 130), (135, 365, 168), (365, 167, 168), (134, 366, 365), (366, 367, 365), (365, 367, 167), (367, 166, 167), (133, 368, 366), (368, 369, 366), (366, 369, 367), (369, 370, 367), (367, 370, 166), (370, 165, 166), (132, 371, 368), (371, 372, 368), (368, 372, 369), (372, 373, 369), (369, 373, 370), (373, 374, 370), (370, 374, 165), (374, 164, 165), (131, 375, 371), (375, 376, 371), (371, 376, 372), (376, 377, 372), (372, 377, 373), (377, 378, 373), (373, 378, 374), (378, 379, 374), (374, 379, 164), (379, 163, 164), (130, 380, 375), (380, 381, 375), (375, 381, 376), (381, 382, 376), (376, 382, 377), (382, 383, 377), (377, 383, 378), (383, 384, 378), (378, 384, 379), (384, 385, 379), (379, 385, 163), (385, 162, 163), (129, 116, 380), (116, 115, 380), (380, 115, 381), (115, 114, 381), (381, 114, 382), (114, 113, 382), (382, 113, 383), (113, 112, 383), (383, 112, 384), (112, 111, 384), (384, 111, 385), (111, 110, 385), (385, 110, 162), (110, 7, 162), (121, 161, 7), (120, 386, 121), (637, 636, 120), (119, 640, 639), (118, 387, 119), (117, 392, 118), (121, 386, 161), (386, 160, 161), (120, 636, 386), (636, 644, 386), (386, 644, 160), (644, 638, 160), (636, 641, 644), (635, 630, 641), (629, 159, 628), (119, 387, 640), (387, 388, 640), (640, 388, 635), (388, 389, 635), (635, 389, 630), (389, 390, 630), (630, 390, 629), (390, 391, 629), (629, 391, 159), (391, 158, 159), (118, 392, 387), (392, 393, 387), (387, 393, 388), (393, 394, 388), (388, 394, 389), (394, 395, 389), (389, 395, 390), (395, 396, 390), (390, 396, 391), (396, 397, 391), (391, 397, 158), (397, 157, 158), (117, 102, 392), (102, 101, 392), (392, 101, 393), (101, 100, 393), (393, 100, 394), (100, 99, 394), (394, 99, 395), (99, 98, 395), (395, 98, 396), (98, 97, 396), (396, 97, 397), (97, 96, 397), (397, 96, 157), (96, 6, 157), (109, 156, 6), (108, 398, 109), (107, 399, 108), (106, 401, 107), (105, 404, 106), (104, 408, 105), (103, 413, 104), (109, 398, 156), (398, 155, 156), (108, 399, 398), (399, 400, 398), (398, 400, 155), (400, 154, 155), (107, 401, 399), (401, 402, 399), (399, 402, 400), (402, 403, 400), (400, 403, 154), (403, 153, 154), (106, 404, 401), (404, 405, 401), (401, 405, 402), (405, 406, 402), (402, 406, 403), (406, 407, 403), (403, 407, 153), (407, 152, 153), (105, 408, 404), (408, 409, 404), (404, 409, 405), (409, 410, 405), (405, 410, 406), (410, 411, 406), (406, 411, 407), (411, 412, 407), (407, 412, 152), (412, 151, 152), (104, 413, 408), (413, 414, 408), (408, 414, 409), (414, 415, 409), (409, 415, 410), (415, 416, 410), (410, 416, 411), (416, 417, 411), (411, 417, 412), (417, 418, 412), (412, 418, 151), (418, 150, 151), (103, 88, 413), (88, 87, 413), (413, 87, 414), (87, 86, 414), (414, 86, 415), (86, 85, 415), (415, 85, 416), (85, 84, 416), (416, 84, 417), (84, 83, 417), (417, 83, 418), (83, 82, 418), (418, 82, 150), (82, 10, 150), (136, 149, 9), (137, 419, 136), (138, 420, 137), (139, 422, 138), (140, 425, 139), (141, 429, 140), (142, 434, 141), (136, 419, 149), (419, 148, 149), (137, 420, 419), (420, 421, 419), (419, 421, 148), (421, 147, 148), (138, 422, 420), (422, 423, 420), (420, 423, 421), (423, 424, 421), (421, 424, 147), (424, 146, 147), (139, 425, 422), (425, 426, 422), (422, 426, 423), (426, 427, 423), (423, 427, 424), (427, 428, 424), (424, 428, 146), (428, 145, 146), (140, 429, 425), (429, 430, 425), (425, 430, 426), (430, 431, 426), (426, 431, 427), (431, 432, 427), (427, 432, 428), (432, 433, 428), (428, 433, 145), (433, 144, 145), (141, 434, 429), (434, 435, 429), (429, 435, 430), (435, 436, 430), (430, 436, 431), (436, 437, 431), (431, 437, 432), (437, 438, 432), (432, 438, 433), (438, 439, 433), (433, 439, 144), (439, 143, 144), (142, 81, 434), (81, 80, 434), (434, 80, 435), (80, 79, 435), (435, 79, 436), (79, 78, 436), (436, 78, 437), (78, 77, 437), (437, 77, 438), (77, 76, 438), (438, 76, 439), (76, 75, 439), (439, 75, 143), (75, 4, 143), (122, 135, 8), (123, 440, 122), (124, 441, 123), (125, 443, 124), (126, 446, 125), (127, 450, 126), (128, 455, 127), (122, 440, 135), (440, 134, 135), (123, 441, 440), (441, 442, 440), (440, 442, 134), (442, 133, 134), (124, 443, 441), (443, 444, 441), (441, 444, 442), (444, 445, 442), (442, 445, 133), (445, 132, 133), (125, 446, 443), (446, 447, 443), (443, 447, 444), (447, 448, 444), (444, 448, 445), (448, 449, 445), (445, 449, 132), (449, 131, 132), (126, 450, 446), (450, 451, 446), (446, 451, 447), (451, 452, 447), (447, 452, 448), (452, 453, 448), (448, 453, 449), (453, 454, 449), (449, 454, 131), (454, 130, 131), (127, 455, 450), (455, 456, 450), (450, 456, 451), (456, 457, 451), (451, 457, 452), (457, 458, 452), (452, 458, 453), (458, 459, 453), (453, 459, 454), (459, 460, 454), (454, 460, 130), (460, 129, 130), (128, 74, 455), (74, 73, 455), (455, 73, 456), (73, 72, 456), (456, 72, 457), (72, 71, 457), (457, 71, 458), (71, 70, 458), (458, 70, 459), (70, 69, 459), (459, 69, 460), (69, 68, 460), (460, 68, 129), (68, 3, 129), (110, 121, 7), (111, 461, 110), (112, 462, 111), (113, 464, 112), (114, 467, 113), (115, 471, 114), (116, 476, 115), (110, 461, 121), (461, 120, 121), (111, 462, 461), (462, 463, 461), (461, 463, 120), (463, 637, 120), (112, 464, 462), (464, 465, 462), (462, 465, 463), (465, 466, 463), (463, 466, 637), (466, 639, 637), (113, 467, 464), (467, 468, 464), (464, 468, 465), (468, 469, 465), (465, 469, 466), (469, 470, 466), (466, 470, 639), (470, 119, 639), (114, 471, 467), (471, 472, 467), (467, 472, 468), (472, 473, 468), (468, 473, 469), (473, 474, 469), (469, 474, 470), (474, 475, 470), (470, 475, 119), (475, 118, 119), (115, 476, 471), (476, 477, 471), (471, 477, 472), (477, 478, 472), (472, 478, 473), (478, 479, 473), (473, 479, 474), (479, 480, 474), (474, 480, 475), (480, 481, 475), (475, 481, 118), (481, 117, 118), (116, 60, 476), (60, 59, 476), (476, 59, 477), (59, 58, 477), (477, 58, 478), (58, 57, 478), (478, 57, 479), (57, 56, 479), (479, 56, 480), (56, 55, 480), (480, 55, 481), (55, 54, 481), (481, 54, 117), (54, 2, 117), (96, 109, 6), (97, 482, 96), (98, 483, 97), (99, 485, 98), (100, 488, 99), (101, 490, 100), (102, 492, 101), (96, 482, 109), (482, 108, 109), (97, 483, 482), (483, 484, 482), (482, 484, 108), (484, 107, 108), (98, 485, 483), (485, 486, 483), (483, 486, 484), (486, 487, 484), (484, 487, 107), (487, 106, 107), (99, 488, 485), (488, 489, 485), (485, 489, 486), (489, 733, 486), (486, 733, 487), (733, 734, 487), (487, 734, 106), (734, 105, 106), (100, 490, 488), (490, 491, 488), (488, 491, 489), (491, 737, 489), (489, 737, 733), (734, 738, 105), (738, 104, 105), (101, 492, 490), (492, 493, 490), (490, 493, 491), (493, 494, 491), (491, 494, 737), (494, 735, 737), (736, 495, 738), (738, 495, 104), (495, 103, 104), (102, 32, 492), (32, 31, 492), (492, 31, 493), (31, 30, 493), (493, 30, 494), (30, 29, 494), (494, 29, 735), (29, 28, 735), (735, 28, 736), (28, 27, 736), (736, 27, 495), (27, 26, 495), (495, 26, 103), (26, 1, 103), (82, 95, 10), (83, 496, 82), (84, 497, 83), (85, 499, 84), (86, 502, 85), (87, 506, 86), (88, 511, 87), (82, 496, 95), (496, 94, 95), (83, 497, 496), (497, 498, 496), (496, 498, 94), (498, 93, 94), (84, 499, 497), (499, 500, 497), (497, 500, 498), (500, 501, 498), (498, 501, 93), (501, 92, 93), (85, 502, 499), (502, 503, 499), (499, 503, 500), (503, 504, 500), (500, 504, 501), (504, 505, 501), (501, 505, 92), (505, 91, 92), (86, 506, 502), (506, 507, 502), (502, 507, 503), (507, 508, 503), (503, 508, 504), (508, 509, 504), (504, 509, 505), (509, 510, 505), (505, 510, 91), (510, 90, 91), (87, 511, 506), (511, 512, 506), (506, 512, 507), (512, 513, 507), (507, 513, 508), (513, 514, 508), (508, 514, 509), (514, 515, 509), (509, 515, 510), (515, 516, 510), (510, 516, 90), (516, 89, 90), (88, 39, 511), (39, 38, 511), (511, 38, 512), (38, 37, 512), (512, 37, 513), (37, 36, 513), (513, 36, 514), (36, 35, 514), (514, 35, 515), (35, 34, 515), (515, 34, 516), (34, 33, 516), (516, 33, 89), (33, 5, 89), (46, 81, 5), (45, 517, 46), (44, 518, 45), (43, 520, 44), (42, 523, 43), (41, 527, 42), (40, 532, 41), (46, 517, 81), (517, 80, 81), (45, 518, 517), (518, 519, 517), (517, 519, 80), (519, 79, 80), (44, 520, 518), (520, 521, 518), (518, 521, 519), (521, 522, 519), (519, 522, 79), (522, 78, 79), (43, 523, 520), (523, 524, 520), (520, 524, 521), (524, 525, 521), (521, 525, 522), (525, 526, 522), (522, 526, 78), (526, 77, 78), (42, 527, 523), (527, 528, 523), (523, 528, 524), (528, 529, 524), (524, 529, 525), (529, 530, 525), (525, 530, 526), (530, 531, 526), (526, 531, 77), (531, 76, 77), (41, 532, 527), (532, 533, 527), (527, 533, 528), (533, 534, 528), (528, 534, 529), (534, 535, 529), (529, 535, 530), (535, 536, 530), (530, 536, 531), (536, 537, 531), (531, 537, 76), (537, 75, 76), (40, 67, 532), (67, 66, 532), (532, 66, 533), (66, 65, 533), (533, 65, 534), (65, 64, 534), (534, 64, 535), (64, 63, 535), (535, 63, 536), (63, 62, 536), (536, 62, 537), (62, 61, 537), (537, 61, 75), (61, 4, 75), (61, 74, 4), (62, 538, 61), (63, 539, 62), (64, 541, 63), (65, 544, 64), (66, 548, 65), (67, 553, 66), (61, 538, 74), (538, 73, 74), (62, 539, 538), (539, 540, 538), (538, 540, 73), (540, 72, 73), (63, 541, 539), (541, 542, 539), (539, 542, 540), (542, 543, 540), (540, 543, 72), (543, 71, 72), (64, 544, 541), (544, 545, 541), (541, 545, 542), (545, 546, 542), (542, 546, 543), (546, 547, 543), (543, 547, 71), (547, 70, 71), (65, 548, 544), (548, 549, 544), (544, 549, 545), (549, 550, 545), (545, 550, 546), (550, 551, 546), (546, 551, 547), (551, 552, 547), (547, 552, 70), (552, 69, 70), (66, 553, 548), (553, 554, 548), (548, 554, 549), (554, 555, 549), (549, 555, 550), (555, 556, 550), (550, 556, 551), (556, 557, 551), (551, 557, 552), (557, 558, 552), (552, 558, 69), (558, 68, 69), (67, 53, 553), (53, 52, 553), (553, 52, 554), (52, 51, 554), (554, 51, 555), (51, 50, 555), (555, 50, 556), (50, 49, 556), (556, 49, 557), (49, 48, 557), (557, 48, 558), (48, 47, 558), (558, 47, 68), (47, 3, 68), (47, 60, 3), (48, 559, 47), (49, 560, 48), (50, 562, 49), (51, 565, 50), (52, 569, 51), (53, 574, 52), (47, 559, 60), (559, 59, 60), (48, 560, 559), (560, 561, 559), (559, 561, 59), (561, 58, 59), (49, 562, 560), (562, 563, 560), (560, 563, 561), (563, 564, 561), (561, 564, 58), (564, 57, 58), (50, 565, 562), (565, 566, 562), (562, 566, 563), (566, 567, 563), (563, 567, 564), (567, 568, 564), (564, 568, 57), (568, 56, 57), (51, 569, 565), (569, 570, 565), (565, 570, 566), (570, 571, 566), (566, 571, 567), (571, 572, 567), (567, 572, 568), (572, 573, 568), (568, 573, 56), (573, 55, 56), (52, 574, 569), (574, 575, 569), (569, 575, 570), (575, 576, 570), (570, 576, 571), (576, 577, 571), (571, 577, 572), (577, 578, 572), (572, 578, 573), (578, 579, 573), (573, 579, 55), (579, 54, 55), (53, 18, 574), (18, 17, 574), (574, 17, 575), (17, 16, 575), (575, 16, 576), (16, 15, 576), (576, 15, 577), (15, 14, 577), (577, 14, 578), (14, 13, 578), (578, 13, 579), (13, 12, 579), (579, 12, 54), (12, 2, 54), (33, 46, 5), (34, 580, 33), (35, 581, 34), (36, 583, 35), (37, 586, 36), (38, 590, 37), (39, 595, 38), (33, 580, 46), (580, 45, 46), (34, 581, 580), (581, 582, 580), (580, 582, 45), (582, 44, 45), (35, 583, 581), (583, 584, 581), (581, 584, 582), (584, 585, 582), (582, 585, 44), (585, 43, 44), (36, 586, 583), (586, 587, 583), (583, 587, 584), (587, 588, 584), (584, 588, 585), (588, 589, 585), (585, 589, 43), (589, 42, 43), (37, 590, 586), (590, 591, 586), (586, 591, 587), (591, 592, 587), (587, 592, 588), (592, 593, 588), (588, 593, 589), (593, 594, 589), (589, 594, 42), (594, 41, 42), (38, 595, 590), (595, 596, 590), (590, 596, 591), (596, 597, 591), (591, 597, 592), (597, 598, 592), (592, 598, 593), (598, 599, 593), (593, 599, 594), (599, 600, 594), (594, 600, 41), (600, 40, 41), (39, 25, 595), (25, 24, 595), (595, 24, 596), (24, 23, 596), (596, 23, 597), (23, 22, 597), (597, 22, 598), (22, 21, 598), (598, 21, 599), (21, 20, 599), (599, 20, 600), (20, 19, 600), (600, 19, 40), (19, 0, 40), (12, 32, 2), (13, 601, 12), (14, 602, 13), (15, 604, 14), (16, 607, 15), (17, 611, 16), (18, 616, 17), (12, 601, 32), (601, 31, 32), (13, 602, 601), (602, 603, 601), (601, 603, 31), (603, 30, 31), (14, 604, 602), (604, 605, 602), (602, 605, 603), (605, 606, 603), (603, 606, 30), (606, 29, 30), (15, 607, 604), (607, 608, 604), (604, 608, 605), (608, 609, 605), (605, 609, 606), (609, 610, 606), (606, 610, 29), (610, 28, 29), (16, 611, 607), (611, 612, 607), (607, 612, 608), (612, 613, 608), (608, 613, 609), (613, 614, 609), (609, 614, 610), (614, 615, 610), (610, 615, 28), (615, 27, 28), (17, 616, 611), (616, 617, 611), (611, 617, 612), (617, 618, 612), (612, 618, 613), (618, 619, 613), (613, 619, 614), (619, 620, 614), (614, 620, 615), (620, 621, 615), (615, 621, 27), (621, 26, 27), (18, 19, 616), (19, 20, 616), (616, 20, 617), (20, 21, 617), (617, 21, 618), (21, 22, 618), (618, 22, 619), (22, 23, 619), (619, 23, 620), (23, 24, 620), (620, 24, 621), (24, 25, 621), (621, 25, 26), (25, 1, 26), (714, 708, 821, 812), (716, 697, 826, 814), (704, 703, 830, 831), (718, 705, 820, 815), (696, 695, 825, 817), (703, 712, 809, 830), (622, 721, 722, 709, 623, 637, 639), (623, 723, 724, 711, 624, 636, 637), (626, 713, 726, 725, 625, 640, 635), (625, 715, 728, 727, 622, 639, 640), (624, 729, 730, 717, 627, 641, 636), (627, 731, 732, 719, 626, 635, 641), (667, 647, 646, 645, 657, 644, 641), (642, 648, 649, 650, 660, 629, 628), (660, 652, 673, 651, 643, 630, 629), (643, 669, 674, 653, 667, 641, 630), (658, 670, 675, 654, 642, 628, 638), (657, 655, 656, 672, 658, 638, 644), (659, 679, 647, 667), (661, 668, 660, 650), (668, 662, 652, 660), (676, 680, 669, 643), (671, 681, 670, 658), (663, 671, 658, 672), (682, 678, 657, 645), (683, 682, 645, 646), (679, 683, 646, 647), (677, 684, 648, 642), (684, 685, 649, 648), (685, 661, 650, 649), (686, 676, 643, 651), (664, 686, 651, 673), (662, 664, 673, 652), (665, 659, 667, 653), (687, 665, 653, 674), (680, 687, 674, 669), (688, 677, 642, 654), (689, 688, 654, 675), (681, 689, 675, 670), (678, 666, 655, 657), (666, 690, 656, 655), (690, 663, 672, 656), (681, 671, 837, 855), (685, 684, 849, 850), (664, 662, 835, 838), (679, 659, 839, 848), (663, 690, 857, 836), (684, 677, 843, 849), (693, 710, 623, 709), (696, 712, 624, 711), (714, 699, 713, 626), (716, 702, 715, 625), (705, 718, 627, 717), (708, 714, 626, 719), (720, 691, 721, 622), (691, 692, 722, 721), (692, 693, 709, 722), (710, 694, 723, 623), (694, 695, 724, 723), (695, 696, 711, 724), (697, 716, 625, 725), (698, 697, 725, 726), (699, 698, 726, 713), (700, 720, 622, 727), (701, 700, 727, 728), (702, 701, 728, 715), (712, 703, 729, 624), (703, 704, 730, 729), (704, 705, 717, 730), (718, 706, 731, 627), (706, 707, 732, 731), (707, 708, 719, 732), (631, 750, 751, 761, 746, 734, 733), (747, 762, 753, 752, 632, 735, 736), (748, 754, 768, 767, 631, 733, 737), (746, 755, 756, 757, 749, 738, 734), (632, 765, 759, 758, 748, 737, 735), (749, 769, 770, 760, 747, 736, 738), (774, 772, 746, 761), (773, 740, 762, 747), (763, 742, 754, 748), (743, 764, 749, 757), (766, 775, 765, 632), (745, 773, 747, 760), (771, 739, 750, 631), (739, 776, 751, 750), (776, 774, 761, 751), (777, 766, 632, 752), (778, 777, 752, 753), (740, 778, 753, 762), (741, 771, 631, 767), (779, 741, 767, 768), (742, 779, 768, 754), (772, 780, 755, 746), (780, 781, 756, 755), (781, 743, 757, 756), (744, 763, 748, 758), (782, 744, 758, 759), (775, 782, 759, 765), (764, 783, 769, 749), (783, 784, 770, 769), (784, 745, 760, 770), (763, 744, 805, 789), (764, 743, 794, 634), (777, 778, 800, 799), (743, 781, 804, 794), (742, 763, 789, 793), (766, 777, 799, 786), (788, 791, 798, 797, 787, 785), (789, 785, 787, 801, 802, 793), (786, 785, 789, 805, 806, 795), (790, 785, 786, 799, 800, 792), (790, 796, 808, 807, 634, 785), (634, 794, 804, 803, 788, 785), (778, 740, 792, 800), (775, 766, 786, 795), (744, 782, 806, 805), (771, 741, 801, 787), (773, 745, 796, 790), (782, 775, 795, 806), (741, 779, 802, 801), (739, 771, 787, 797), (783, 764, 634, 807), (779, 742, 793, 802), (776, 739, 797, 798), (784, 783, 807, 808), (772, 774, 791, 788), (780, 772, 788, 803), (774, 776, 798, 791), (745, 784, 808, 796), (740, 773, 790, 792), (781, 780, 803, 804), (810, 815, 820, 831, 830, 809), (809, 817, 825, 824, 813, 810), (813, 816, 823, 822, 811, 810), (814, 810, 811, 828, 829, 819), (812, 810, 814, 826, 827, 818), (812, 821, 833, 832, 815, 810), (705, 704, 831, 820), (697, 698, 827, 826), (691, 720, 811, 822), (706, 718, 815, 832), (698, 699, 818, 827), (692, 691, 822, 823), (707, 706, 832, 833), (710, 693, 816, 813), (720, 700, 828, 811), (693, 692, 823, 816), (708, 707, 833, 821), (712, 696, 817, 809), (700, 701, 829, 828), (694, 710, 813, 824), (699, 714, 812, 818), (701, 702, 819, 829), (695, 694, 824, 825), (702, 716, 814, 819), (842, 837, 836, 857, 856, 844), (839, 842, 844, 846, 847, 848), (841, 842, 839, 840, 852, 845), (834, 842, 841, 851, 838, 835), (834, 633, 850, 849, 843, 842), (842, 843, 853, 854, 855, 837), (659, 665, 840, 839), (676, 686, 851, 841), (661, 685, 850, 633), (687, 680, 845, 852), (680, 676, 841, 845), (686, 664, 838, 851), (677, 688, 853, 843), (678, 682, 846, 844), (665, 687, 852, 840), (688, 689, 854, 853), (668, 661, 633, 834), (682, 683, 847, 846), (666, 678, 844, 856), (689, 681, 855, 854), (662, 668, 834, 835), (683, 679, 848, 847), (690, 666, 856, 857), (671, 663, 836, 837)])
me_icosphere_000.polygons.foreach_set('use_smooth', [True] * 1442)
me_icosphere_000.materials.append(mat_bowling_ball_001)
me_icosphere_000.use_remesh_preserve_volume = False
me_icosphere_000.use_remesh_preserve_attributes = False
me_icosphere_000.use_mirror_vertex_groups = False
me_icosphere_000.update()

# ---- objects
ob_pin_009 = bpy.data.objects.new('Pin.009', me_cubeziercurve_004)
ob_pin_008 = bpy.data.objects.new('Pin.008', me_cubeziercurve_004)
ob_pin_007 = bpy.data.objects.new('Pin.007', me_cubeziercurve_004)
ob_pin_000 = bpy.data.objects.new('Pin.000', me_cubeziercurve_004)
ob_pin_006 = bpy.data.objects.new('Pin.006', me_cubeziercurve_004)
ob_pin_005 = bpy.data.objects.new('Pin.005', me_cubeziercurve_004)
ob_pin_004 = bpy.data.objects.new('Pin.004', me_cubeziercurve_004)
ob_pin_003 = bpy.data.objects.new('Pin.003', me_cubeziercurve_004)
ob_pin_002 = bpy.data.objects.new('Pin.002', me_cubeziercurve_004)
ob_plane_001 = bpy.data.objects.new('Plane.001', me_plane_002)
ob_plane = bpy.data.objects.new('Plane', me_plane_001)
ob_pin_01 = bpy.data.objects.new('Pin.01', me_cubeziercurve_004)
ob_lamp = bpy.data.objects.new('Lamp', light_lamp)
ob_camera = bpy.data.objects.new('Camera', cam_camera)
ob_bowling_ball = bpy.data.objects.new('Bowling Ball', me_icosphere_000)

# ---- transforms, parenting, visibility, modifiers, constraints
ob_pin_009.location = (9.0, -4.5, 1.539)
ob_pin_009.lineart.crease_threshold = 0.0
ob_pin_008.location = (9.0, 4.5, 1.503)
ob_pin_008.lineart.crease_threshold = 0.0
ob_pin_007.location = (9.0, -1.5, 1.503)
ob_pin_007.lineart.crease_threshold = 0.0
ob_pin_000.location = (9.0, 1.5, 1.503)
ob_pin_000.lineart.crease_threshold = 0.0
ob_pin_006.location = (6.0, -3.0, 1.503)
ob_pin_006.lineart.crease_threshold = 0.0
ob_pin_005.location = (6.0, 0.0, 1.503)
ob_pin_005.lineart.crease_threshold = 0.0
ob_pin_004.location = (6.0, 3.0, 1.503)
ob_pin_004.lineart.crease_threshold = 0.0
ob_pin_003.location = (3.0, -1.5, 1.503)
ob_pin_003.lineart.crease_threshold = 0.0
ob_pin_002.location = (3.0, 1.5, 1.503)
ob_pin_002.lineart.crease_threshold = 0.0
ob_plane_001.location = (0.0, 0.0, 0.0)
ob_plane_001.lineart.crease_threshold = 0.0
ob_plane.location = (-18.7, 1.174, 13.48)
ob_plane.rotation_euler = (0.0, 0.7854, 0.0)
ob_plane.lineart.crease_threshold = 0.0
ob_pin_01.location = (1.244e-08, -8.411e-09, 1.503)
ob_pin_01.lineart.crease_threshold = 0.0
ob_lamp.location = (4.076, 1.005, 5.904)
ob_lamp.rotation_euler = (0.6503, 0.05522, 1.866)
ob_lamp.lock_rotations_4d = False
ob_lamp.empty_display_type = 'ARROWS'
ob_lamp.color = (0.0, 0.0, 0.0, 0.0)
ob_lamp.lineart.crease_threshold = 0.0
ob_camera.location = (7.481, -6.508, 5.344)
ob_camera.rotation_euler = (1.109, 0.0, 0.8149)
ob_camera.lock_rotations_4d = False
ob_camera.empty_display_type = 'ARROWS'
ob_camera.color = (0.0, 0.0, 0.0, 0.0)
ob_camera.display_type = 'WIRE'
ob_camera.lineart.crease_threshold = 0.0
ob_bowling_ball.location = (-24.12, 0.0, 22.92)
ob_bowling_ball.rotation_euler = (0.196, 0.2104, 0.2744)
ob_bowling_ball.lineart.crease_threshold = 0.0

# ---- collection membership
col_collection_1.objects.link(ob_pin_009)
col_collection_1.objects.link(ob_pin_008)
col_collection_1.objects.link(ob_pin_007)
col_collection_1.objects.link(ob_pin_000)
col_collection_1.objects.link(ob_pin_006)
col_collection_1.objects.link(ob_pin_005)
col_collection_1.objects.link(ob_pin_004)
col_collection_1.objects.link(ob_pin_003)
col_collection_1.objects.link(ob_pin_002)
col_collection_1.objects.link(ob_plane_001)
col_collection_1.objects.link(ob_plane)
col_collection_1.objects.link(ob_pin_01)
col_collection_1.objects.link(ob_lamp)
col_collection_1.objects.link(ob_camera)
col_collection_1.objects.link(ob_bowling_ball)

# ---- scene / render settings (as saved in the file)
scene.camera = ob_camera
scene.frame_start = 1; scene.frame_end = 258; scene.frame_set(47)
scene.render.engine = 'BLENDER_EEVEE_NEXT'
scene.render.resolution_percentage = 50
scene.render.fps = 240
scene.render.fps_base = 4.0
scene.render.dither_intensity = 0.0
scene.cycles.use_denoising = False
scene.cycles.samples = 128
scene.cycles.sampling_pattern = 'TABULATED_SOBOL'
scene.cycles.use_adaptive_sampling = False
scene.cycles.use_light_tree = False
scene.cycles.blur_glossy = 0.0
scene.cycles.sample_clamp_indirect = 0.0
scene.view_settings.view_transform = 'Standard'
bpy.context.view_layer.update()

